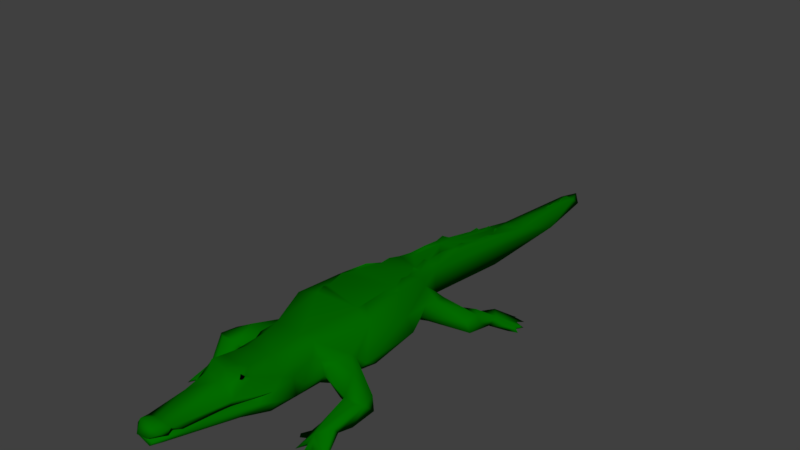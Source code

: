 # Source: enemy_jacare.blend  (saved by Blender 2.79.0; exported with 4.5.12 LTS)
import bpy
from mathutils import Matrix  # noqa: F401  (used for matrix-valued properties, if any)

bpy.ops.wm.read_factory_settings(use_empty=True)
scene = bpy.context.scene
scene.name = 'Scene'

# ---- collections
col_collection_1 = bpy.data.collections.new('Collection 1'); scene.collection.children.link(col_collection_1)

# ---- materials (node trees are filled in below, after node groups)
mat_fur = bpy.data.materials.new('fur')
mat_fur.alpha_threshold = 0.0
mat_fur.use_transparent_shadow = False
mat_fur.diffuse_color = (0.001038, 0.1523, 0.0, 1.0)
mat_fur.roughness = 0.5
mat_fur.specular_intensity = 0.0
mat_fur.line_color = (0.0, 0.0, 0.0, 1.0)

# ---- material node trees

# ---- world
world_world = bpy.data.worlds.new('World'); scene.world = world_world
world_world.color = (0.05088, 0.05088, 0.05088)
world_world.use_sun_shadow = False
world_world.sun_shadow_jitter_overblur = 0.0
world_world.cycles.sampling_method = 'MANUAL'

# ---- meshes
me_croc_body = bpy.data.meshes.new('croc_body')
me_croc_body.from_pydata([(0.6318, 0.0107, 1.116), (0.5721, 0.051, 1.091), (0.6074, 0.04505, 1.1), (0.5827, 0.01058, 1.014), (0.5174, 0.02576, 1.112), (0.4148, 0.03502, 1.058), (0.4832, 0.03155, 1.15), (0.4693, 0.08854, 1.043), (0.4959, 0.004844, 1.169), (0.4645, 0.01396, 1.058), (0.4121, 0.01148, 1.156), (0.3544, 0.01071, 1.057), (0.4161, 0.01231, 1.008), (0.4045, 0.05444, 0.9968), (0.3532, 0.03417, 1.045), (0.4665, 0.04341, 1.094), (0.3311, 0.3528, 0.5393), (0.3396, 0.3079, 0.5005), (0.4562, 0.3279, 0.6616), (0.6204, 0.2355, 0.6671), (0.3163, 0.3528, 0.6461), (0.6303, 0.1193, 0.6677), (0.3442, 0.2118, 0.5078), (0.2374, 0.3574, 0.7247), (0.2783, 0.3132, 0.7123), (0.3818, 0.2602, 0.4524), (0.2791, 0.1739, 0.6685), (0.3822, 0.1351, 0.7105), (0.488, 0.1197, 0.7395), (0.4697, 0.07329, 0.9159), (0.1998, 0.1617, 0.7021), (1.259e-09, 0.08429, -0.02841), (0.2259, 0.1004, 0.1599), (-0.085, 0.1205, 0.6241), (0.335, 0.1624, 0.3085), (0.1132, 0.1264, 0.5996), (0.1801, 0.1539, 0.8967), (0.221, 0.249, 0.864), (0.08598, 0.5035, 0.7447), (0.3223, 0.4821, 0.3492), (0.3515, 0.3852, 0.004574), (0.1728, 0.4707, 0.7166), (0.3735, 0.2518, -0.0376), (0.257, 0.2512, 0.7167), (0.4936, 0.2314, 0.788), (0.5983, 0.07468, 0.8348), (0.5649, 0.07277, 0.9292), (0.5586, 0.008922, 1.161), (0.5925, 0.2403, 0.8168), (0.4591, 0.1233, 0.9703), (0.5602, 0.1219, 0.9614), (0.6522, 0.2306, 0.7782), (0.09868, 0.5126, 1.21), (0.09705, 0.4742, 1.371), (0.1355, 0.4873, 1.317), (0.1509, 0.4639, 1.234), (0.2151, 0.3318, 1.132), (0.2171, 0.4029, 1.05), (0.2411, 0.2636, 1.12), (0.1282, 0.5152, 1.3), (-0.006181, 0.5068, 1.135), (0.01689, 0.4984, 1.225), (1.287e-10, 0.5033, 1.313), (0.1417, 0.4946, 1.278), (0.1436, 0.4738, 1.296), (-0.05291, 0.3515, 1.922), (0.07826, 0.3421, 1.448), (0.1336, 0.3486, 1.481), (0.04183, 0.3364, 1.651), (0.1446, 0.3561, 1.1), (0.1015, 0.4113, 1.821), (0.02281, 0.4701, 1.392), (-1.5e-09, 0.4488, 1.838), (0.1137, 0.3749, 1.762), (0.06472, 0.3787, 1.828), (0.09507, 0.3705, 1.851), (0.05837, 0.4558, 1.913), (0.1651, 0.3968, 1.408), (0.1561, 0.3658, 1.429), (0.04501, 0.3823, 1.954), (-0.03165, 0.386, 1.966), (-0.05272, 0.4592, 1.913), (0.09332, 0.4052, 1.906), (0.09199, 0.4877, 1.02), (0.19, 0.1769, 1.133), (0.1259, 0.1262, 0.9676), (0.02587, 0.3066, 1.93), (0.2041, 0.2884, 1.224), (0.1524, 0.3302, 1.284), (0.03706, 0.104, 0.9505), (-0.1427, 0.2095, 1.301), (0.08333, 0.3605, 1.761), (0.1122, 0.3223, 1.697), (0.06074, 0.3504, 1.927), (0.05747, 0.3066, 1.857), (-0.01866, 0.3782, 1.431), (-1.138e-09, 0.3521, 1.212), (-0.1444, 0.3547, 1.107), (0.1605, 0.2427, 1.356), (0.2655, 0.2989, -0.307), (0.2549, 0.2156, -0.2727), (0.1975, 0.3937, -0.3901), (0.1319, 0.1432, -0.2982), (0.1348, 0.5009, -0.2755), (0.07743, 0.4826, -0.4193), (0.2318, 0.5044, -0.05901), (0.1556, 0.4263, -0.5509), (0.1698, 0.2725, -0.537), (0.08442, 0.4855, -0.5656), (0.1037, 0.4389, -0.892), (0.06109, 0.1665, -0.5234), (2.771e-09, 0.1388, -0.4483), (0.1819, 0.4557, -0.3712), (0.1235, 0.4766, -0.4202), (0.1176, 0.5322, -0.351), (0.07713, 0.08364, -1.417), (-0.05885, 0.4408, -0.8838), (0.09089, 0.1054, -2.198), (0.1689, 0.5203, 0.2956), (0.07735, 0.4295, -1.022), (0.05519, 0.3446, -1.402), (0.08916, 0.2573, -1.788), (-0.01744, 0.3218, -1.52), (0.00729, 0.04381, -2.206), (-7.841e-12, 0.2007, -2.724), (0.05185, 0.2061, -2.59), (0.03253, 0.1186, -2.714), (0.05959, 0.4646, -0.717), (0.07662, 0.4608, -0.8699), (0.09159, 0.5228, -0.4981), (0.07777, 0.485, -0.7192), (0.03131, 0.3672, -1.466), (0.02045, 0.3009, -1.649), (0.08848, 0.4719, -0.9452), (0.06693, 0.3882, -1.309), (0.01555, 0.3313, -1.528), (0.1745, 0.5154, -0.08773), (0.07265, 0.4052, -1.132), (0.07703, 0.3771, -1.276), (0.1616, 0.542, -0.1651), (-0.01162, 0.2326, -2.248), (0.01025, 0.2238, -2.409), (0.004957, 0.239, -2.247), (3.282e-10, 0.2517, -2.082), (-7.989e-11, 0.2638, -1.904), (-1.002e-10, 0.2839, -1.775), (2.996e-12, 0.3146, -1.715), (0.3041, 0.3089, -0.389), (0.2772, 0.2834, -0.4965), (0.2567, 0.1384, -0.4666), (0.1242, 0.1208, -0.4647), (0.2787, 0.1693, -0.3185), (0.1906, 0.5474, 0.05663), (0.1818, 0.5342, 0.234), (0.2473, 0.2219, -0.5142), (0.5307, 0.09334, -0.4759), (0.5082, 0.1853, -0.4546), (0.545, 0.1447, -0.568), (0.5298, 0.04353, -0.7057), (0.5195, 0.1977, -0.5687), (0.4168, 0.06869, -0.6751), (0.4037, 0.09113, -0.5537), (0.3837, 0.1971, -0.5871), (0.4752, 0.2046, -0.6188), (0.5526, 0.1006, -0.7675), (0.4344, 0.1196, -0.7296), (0.718, 0.01003, -0.8052), (0.6683, 0.02831, -0.8393), (0.6823, 0.03984, -0.8179), (0.6692, 0.01024, -0.9575), (0.7051, 0.006698, -0.8937), (0.6987, 0.02238, -0.8722), (0.4886, 0.03963, -0.9092), (0.5062, 0.001423, -0.9043), (0.4805, 0.1005, -0.8458), (0.5324, 0.01344, -0.8844), (0.5703, 0.03844, -0.9354), (0.6297, -0.002852, -0.7954), (0.6419, 0.02565, -0.9001), (0.2325, 0.4216, 0.7958), (0.1489, 0.4708, 0.8637), (0.2222, 0.3397, 0.956), (0.5751, -0.0004392, -0.9919), (5.064e-12, 0.2321, -2.565), (-0.01305, 0.3058, -1.649), (0.003116, 0.2347, -2.468), (-0.000407, 0.233, -2.467), (0.00245, 0.2444, -2.295), (0.0, 0.2426, -2.36), (-0.6419, 0.02565, -0.9001), (-0.6692, 0.01024, -0.9575), (-0.5751, -0.0004392, -0.9919), (-0.718, 0.01003, -0.8052), (-0.6683, 0.02831, -0.8393), (-0.6823, 0.03984, -0.8179), (-0.7051, 0.006698, -0.8937), (-0.5703, 0.03844, -0.9354), (-0.6297, -0.002852, -0.7954), (-0.5324, 0.01344, -0.8844), (-0.5526, 0.1006, -0.7675), (-0.5062, 0.001423, -0.9043), (-0.4886, 0.03963, -0.9092), (-0.6987, 0.02238, -0.8722), (-0.4752, 0.2046, -0.6188), (-0.4344, 0.1196, -0.7296), (-0.5195, 0.1977, -0.5687), (-0.3837, 0.1971, -0.5871), (-0.545, 0.1447, -0.568), (-0.4037, 0.09113, -0.5537), (-0.2787, 0.1693, -0.3185), (-0.2567, 0.1384, -0.4666), (-0.2549, 0.2156, -0.2727), (-0.5307, 0.09334, -0.4759), (-0.5082, 0.1853, -0.4546), (-0.2655, 0.2989, -0.307), (-0.4168, 0.06869, -0.6751), (-0.5298, 0.04353, -0.7057), (-0.1208, 0.4908, 0.8512), (-0.1568, 0.4856, 0.7164), (-0.1841, 0.512, 0.3063), (-0.3223, 0.4821, 0.3492), (-0.1803, 0.1682, 0.9368), (-0.2135, 0.1742, 0.8492), (-0.2325, 0.4216, 0.7958), (-0.2374, 0.3574, 0.7247), (-0.3311, 0.3528, 0.5393), (-0.09901, 0.4839, 1.015), (-0.2222, 0.3397, 0.956), (-0.2171, 0.4029, 1.05), (-0.3822, 0.1351, 0.7105), (-0.2791, 0.1739, 0.6685), (-0.257, 0.2512, 0.7167), (-0.2783, 0.3132, 0.7123), (-0.1998, 0.1617, 0.7021), (-0.335, 0.1624, 0.3085), (-0.2259, 0.1004, 0.1599), (-0.3735, 0.2518, -0.0376), (-0.3818, 0.2602, 0.4524), (-0.3619, 0.3583, -0.005264), (-0.4805, 0.1005, -0.8458), (-0.2374, 0.2363, 1.141), (-0.1012, 0.1143, 0.9433), (-0.178, 0.5249, 0.2061), (-0.1795, 0.5399, 0.2519), (-0.1348, 0.5009, -0.2755), (-0.1144, 0.5208, -0.3603), (-0.1906, 0.5474, 0.05663), (-0.1783, 0.5158, -0.08689), (-0.08848, 0.4719, -0.9452), (-0.09296, 0.455, -0.8803), (-0.07735, 0.4295, -1.022), (-0.1235, 0.4766, -0.4202), (-0.1616, 0.542, -0.1651), (-0.05959, 0.4646, -0.717), (-0.07306, 0.3771, -1.277), (-0.06372, 0.3401, -1.405), (-0.04581, 0.3413, -1.397), (-0.09646, 0.5011, -0.4583), (-0.08463, 0.4883, -0.5638), (-0.05671, 0.4782, -0.5607), (-0.08916, 0.2573, -1.788), (-0.2861, 0.4734, -0.04642), (-0.03131, 0.3672, -1.466), (-0.06447, 0.3861, -1.351), (-0.07777, 0.485, -0.7192), (-0.07265, 0.4052, -1.132), (-0.002935, 0.2266, -2.406), (-0.003382, 0.2449, -2.295), (-0.05346, 0.2057, -2.579), (-0.09089, 0.1054, -2.198), (-0.08734, 0.08871, -1.554), (-0.1556, 0.4263, -0.5509), (-0.09487, 0.1883, -0.5312), (-0.1698, 0.2725, -0.537), (-0.2473, 0.2219, -0.5142), (-0.2772, 0.2834, -0.4965), (-0.3041, 0.3089, -0.389), (-0.03848, 0.1274, -2.707), (-0.1319, 0.1432, -0.2982), (-0.1975, 0.3937, -0.3901), (-0.1819, 0.4557, -0.3712), (-0.1242, 0.1208, -0.4647), (-0.3163, 0.3528, 0.6461), (-0.1282, 0.5152, 1.3), (-0.1089, 0.5134, 1.218), (-0.1509, 0.4639, 1.234), (-0.1355, 0.4873, 1.317), (-0.1412, 0.4935, 1.278), (-0.1436, 0.4738, 1.296), (-0.09491, 0.4762, 1.37), (-0.2151, 0.3318, 1.132), (-0.05747, 0.3066, 1.857), (-0.05997, 0.3426, 1.933), (-0.08237, 0.3595, 1.764), (-0.1336, 0.3486, 1.481), (-0.1122, 0.3223, 1.697), (-0.1617, 0.2452, 1.358), (-0.06181, 0.3281, 1.567), (-0.1057, 0.3403, 1.368), (-0.05866, 0.3891, 1.387), (-0.1137, 0.3749, 1.762), (-0.05905, 0.3841, 1.828), (-0.1627, 0.371, 1.445), (-0.09507, 0.3705, 1.851), (0.06727, 0.3885, 1.389), (-0.09884, 0.4342, 1.543), (-0.09332, 0.4052, 1.906), (-0.1015, 0.4113, 1.821), (-0.3532, 0.03417, 1.045), (-0.3544, 0.01071, 1.057), (-0.488, 0.1197, 0.7395), (-0.5586, 0.008922, 1.161), (-0.5721, 0.051, 1.091), (-0.5983, 0.07468, 0.8348), (-0.4697, 0.07329, 0.9159), (-0.5649, 0.07277, 0.9292), (-0.6303, 0.1193, 0.6677), (-0.6522, 0.2306, 0.7782), (-0.6204, 0.2355, 0.6671), (-0.4832, 0.03155, 1.15), (-0.4959, 0.004844, 1.169), (-0.4121, 0.01148, 1.156), (-0.4665, 0.04341, 1.094), (-0.6318, 0.0107, 1.116), (-0.6074, 0.04505, 1.1), (-0.3442, 0.2118, 0.5078), (-0.3396, 0.3079, 0.5005), (-0.4562, 0.3279, 0.6616), (-0.5925, 0.2403, 0.8168), (-0.4693, 0.08854, 1.043), (-0.5602, 0.1219, 0.9614), (-0.4936, 0.2314, 0.788), (-0.4591, 0.1233, 0.9703), (-0.4645, 0.01396, 1.058), (-0.5174, 0.02576, 1.112), (-0.5827, 0.01058, 1.014), (-0.2041, 0.2884, 1.224), (-0.4161, 0.01231, 1.008), (-0.4045, 0.05444, 0.9968), (-0.4148, 0.03502, 1.058)], [], [(0, 2, 1), (0, 46, 2), (4, 3, 47), (46, 0, 3), (1, 3, 0), (47, 1, 4), (47, 3, 1), (4, 7, 6), (6, 7, 15), (8, 6, 15), (8, 15, 9), (8, 9, 4), (6, 8, 4), (11, 14, 12), (14, 13, 12), (14, 5, 13), (10, 9, 15), (10, 5, 9), (12, 5, 11), (17, 16, 19), (16, 18, 19), (17, 19, 21), (22, 17, 21), (18, 16, 20), (51, 19, 18), (18, 24, 44), (44, 51, 18), (20, 23, 24), (23, 20, 41), (22, 25, 17), (27, 21, 28), (22, 21, 27), (27, 26, 22), (32, 33, 31), (34, 25, 22), (32, 34, 35), (33, 32, 35), (36, 30, 43), (43, 23, 37), (43, 37, 36), (30, 36, 85), (26, 30, 35), (30, 85, 89), (89, 35, 30), (17, 25, 39), (39, 16, 17), (34, 42, 25), (25, 42, 40), (25, 40, 39), (35, 34, 22), (30, 26, 43), (24, 43, 44), (24, 23, 43), (24, 18, 20), (33, 35, 89), (26, 27, 43), (27, 28, 44), (43, 27, 44), (28, 45, 29), (29, 45, 46), (21, 45, 28), (11, 5, 14), (44, 49, 7), (48, 7, 50), (51, 48, 50), (48, 51, 44), (48, 44, 7), (29, 49, 44), (44, 28, 29), (21, 51, 45), (21, 19, 51), (51, 50, 46), (45, 51, 46), (59, 52, 62), (59, 62, 53), (53, 54, 59), (56, 181, 57), (58, 181, 56), (60, 52, 83), (52, 61, 62), (71, 53, 62), (93, 91, 65), (68, 67, 66), (293, 65, 91), (64, 54, 63), (63, 52, 59), (55, 63, 54), (52, 63, 55), (71, 72, 70), (74, 73, 70), (72, 76, 70), (70, 75, 74), (57, 55, 77), (71, 77, 53), (71, 70, 77), (70, 73, 78), (77, 70, 78), (79, 76, 80), (81, 80, 76), (82, 75, 70), (70, 76, 82), (72, 81, 76), (77, 56, 57), (77, 54, 53), (55, 83, 52), (55, 54, 77), (60, 61, 52), (56, 77, 78), (76, 79, 82), (82, 79, 75), (46, 50, 2), (58, 56, 87), (69, 88, 87), (69, 87, 56), (89, 84, 90), (85, 84, 89), (9, 12, 13), (13, 7, 49), (5, 7, 13), (29, 9, 13), (13, 49, 29), (10, 15, 7), (7, 5, 10), (9, 5, 12), (2, 50, 7), (2, 7, 1), (1, 7, 4), (29, 46, 3), (29, 3, 9), (9, 3, 4), (67, 91, 92), (68, 91, 67), (94, 93, 86), (86, 93, 292), (293, 91, 68), (68, 66, 95), (96, 66, 88), (96, 88, 69), (97, 96, 69), (66, 96, 95), (66, 67, 88), (58, 98, 84), (93, 92, 91), (87, 67, 92), (92, 98, 87), (67, 87, 88), (58, 87, 98), (98, 90, 84), (86, 296, 98), (296, 90, 98), (94, 92, 93), (86, 98, 94), (94, 98, 92), (99, 40, 42), (99, 42, 100), (40, 101, 112), (40, 99, 101), (102, 32, 31), (100, 42, 32), (32, 102, 100), (112, 105, 40), (130, 108, 106), (109, 130, 106), (105, 112, 139), (113, 112, 106), (106, 108, 113), (101, 107, 106), (106, 112, 101), (112, 103, 139), (112, 113, 103), (111, 102, 31), (119, 137, 116), (116, 128, 119), (115, 107, 110), (117, 107, 115), (136, 118, 153), (137, 119, 109), (107, 117, 106), (117, 121, 106), (137, 109, 121), (138, 137, 121), (121, 109, 106), (122, 116, 120), (116, 137, 134), (120, 138, 121), (134, 120, 116), (124, 125, 126), (116, 104, 108), (127, 128, 116), (108, 127, 116), (153, 39, 105), (39, 40, 105), (42, 34, 32), (135, 120, 121), (132, 135, 121), (152, 153, 105), (139, 136, 105), (136, 103, 104), (39, 153, 118), (153, 152, 136), (137, 138, 134), (266, 142, 141), (147, 148, 101), (147, 101, 99), (102, 150, 149), (149, 151, 102), (100, 102, 151), (111, 150, 102), (150, 111, 110), (154, 107, 148), (148, 107, 101), (149, 110, 154), (107, 154, 110), (150, 110, 149), (156, 157, 159), (156, 155, 157), (158, 155, 161), (160, 158, 161), (160, 175, 158), (162, 159, 163), (165, 163, 164), (163, 159, 164), (155, 158, 157), (164, 157, 158), (157, 164, 159), (168, 166, 167), (178, 171, 170), (141, 142, 125), (142, 121, 125), (126, 125, 117), (149, 154, 162), (161, 149, 162), (145, 132, 121), (144, 145, 121), (117, 115, 123), (143, 144, 121), (121, 142, 143), (117, 123, 126), (121, 117, 125), (165, 160, 162), (160, 161, 162), (151, 149, 155), (155, 149, 161), (163, 165, 162), (148, 147, 159), (156, 159, 147), (148, 159, 162), (154, 148, 162), (155, 100, 151), (156, 147, 99), (155, 156, 100), (99, 100, 156), (173, 182, 175), (175, 160, 172), (173, 175, 172), (172, 174, 176), (175, 182, 176), (167, 164, 168), (177, 175, 178), (177, 158, 175), (164, 174, 165), (172, 160, 174), (165, 174, 160), (177, 166, 168), (167, 166, 177), (177, 171, 167), (167, 171, 164), (177, 178, 170), (170, 171, 177), (169, 176, 174), (174, 164, 169), (178, 169, 164), (176, 169, 175), (175, 169, 178), (179, 41, 180), (181, 37, 179), (181, 179, 180), (38, 180, 41), (22, 26, 35), (57, 180, 83), (181, 180, 57), (83, 180, 38), (37, 181, 36), (83, 38, 217), (16, 41, 20), (16, 39, 41), (179, 23, 41), (39, 38, 41), (38, 39, 118), (164, 158, 168), (158, 177, 168), (36, 181, 58), (36, 58, 84), (85, 36, 84), (183, 141, 125), (104, 103, 114), (103, 113, 114), (114, 113, 104), (128, 130, 109), (133, 109, 119), (119, 128, 133), (133, 128, 109), (104, 113, 129), (136, 139, 103), (152, 105, 136), (104, 129, 108), (108, 129, 113), (173, 172, 182), (185, 141, 183), (185, 186, 141), (23, 179, 37), (171, 178, 164), (172, 176, 182), (135, 122, 131), (131, 122, 120), (120, 135, 131), (108, 130, 127), (128, 127, 130), (132, 145, 146), (184, 132, 146), (187, 142, 266), (188, 187, 266), (134, 138, 120), (184, 135, 132), (201, 200, 191), (196, 201, 191), (192, 194, 193), (192, 193, 197), (190, 196, 198), (190, 198, 189), (189, 202, 199), (189, 197, 195), (192, 197, 194), (202, 195, 197), (202, 193, 199), (202, 197, 193), (203, 204, 199), (205, 203, 199), (204, 203, 206), (199, 207, 205), (205, 206, 203), (210, 209, 212), (210, 212, 208), (211, 212, 209), (213, 212, 211), (211, 214, 213), (215, 204, 206), (208, 215, 206), (207, 199, 216), (202, 189, 195), (212, 213, 207), (207, 213, 205), (216, 212, 207), (216, 215, 208), (198, 215, 216), (212, 216, 208), (38, 118, 219), (218, 38, 219), (218, 217, 38), (220, 218, 219), (221, 222, 241), (224, 223, 218), (220, 225, 218), (218, 225, 282), (226, 83, 217), (217, 227, 228), (227, 222, 221), (217, 228, 226), (222, 227, 223), (223, 227, 217), (230, 325, 33), (218, 223, 217), (229, 230, 231), (310, 229, 331), (229, 231, 331), (241, 33, 89), (224, 232, 231), (231, 232, 331), (230, 233, 231), (224, 231, 222), (234, 33, 325), (236, 237, 238), (238, 237, 220), (236, 234, 237), (225, 220, 326), (237, 326, 220), (33, 241, 233), (233, 230, 33), (233, 222, 231), (222, 233, 241), (234, 235, 33), (237, 234, 325), (33, 235, 31), (215, 201, 239), (239, 204, 215), (239, 199, 204), (215, 198, 201), (198, 200, 201), (199, 193, 194), (199, 239, 190), (196, 190, 239), (190, 189, 199), (191, 200, 198), (191, 198, 196), (239, 201, 196), (216, 197, 198), (240, 221, 241), (227, 221, 240), (198, 197, 189), (216, 199, 194), (197, 216, 194), (219, 243, 242), (116, 250, 248), (116, 248, 249), (249, 248, 250), (257, 258, 251), (252, 247, 244), (258, 257, 259), (122, 184, 260), (255, 122, 260), (247, 252, 261), (244, 247, 104), (246, 242, 136), (247, 246, 136), (242, 246, 261), (246, 247, 261), (242, 243, 118), (242, 220, 219), (219, 118, 243), (253, 258, 259), (122, 262, 256), (254, 263, 255), (255, 263, 256), (254, 256, 263), (122, 255, 262), (255, 256, 262), (122, 135, 184), (143, 142, 140), (223, 224, 222), (136, 104, 247), (266, 186, 183), (141, 186, 266), (187, 267, 140), (142, 187, 140), (140, 267, 266), (267, 188, 266), (145, 184, 146), (268, 183, 125), (251, 244, 245), (266, 183, 268), (264, 258, 253), (253, 116, 264), (249, 264, 116), (123, 115, 270), (260, 269, 271), (116, 122, 256), (249, 260, 271), (256, 254, 116), (265, 116, 254), (254, 255, 260), (249, 265, 260), (265, 254, 260), (184, 145, 260), (145, 144, 260), (270, 269, 123), (234, 236, 235), (268, 125, 124), (220, 261, 238), (265, 250, 116), (250, 265, 249), (273, 270, 272), (272, 270, 115), (118, 136, 242), (115, 110, 272), (220, 242, 261), (269, 273, 271), (273, 269, 270), (205, 275, 206), (275, 274, 206), (274, 210, 206), (210, 208, 206), (205, 213, 276), (276, 213, 214), (276, 275, 205), (126, 123, 277), (140, 260, 143), (144, 143, 260), (123, 269, 277), (269, 260, 268), (140, 266, 268), (126, 277, 124), (260, 140, 268), (268, 277, 269), (278, 211, 209), (273, 279, 271), (280, 271, 279), (209, 210, 278), (281, 278, 210), (279, 276, 214), (274, 273, 272), (272, 210, 274), (272, 281, 210), (281, 111, 278), (111, 281, 272), (273, 275, 279), (275, 276, 279), (273, 274, 275), (111, 272, 110), (261, 279, 238), (214, 238, 279), (238, 214, 236), (280, 261, 252), (279, 261, 280), (268, 124, 277), (258, 264, 271), (104, 116, 259), (253, 259, 116), (264, 249, 271), (236, 214, 211), (278, 111, 31), (104, 259, 257), (245, 104, 257), (280, 251, 271), (257, 251, 245), (258, 271, 251), (235, 278, 31), (278, 235, 211), (236, 211, 235), (244, 280, 252), (251, 280, 244), (245, 244, 104), (283, 284, 287), (287, 284, 285), (287, 285, 286), (284, 60, 226), (286, 302, 289), (286, 285, 302), (62, 61, 284), (71, 62, 289), (286, 289, 283), (227, 290, 228), (62, 283, 289), (227, 240, 290), (284, 283, 62), (93, 65, 292), (293, 294, 295), (292, 291, 86), (65, 293, 292), (295, 291, 292), (296, 291, 295), (296, 86, 291), (297, 298, 294), (297, 293, 68), (286, 288, 287), (298, 96, 97), (293, 297, 294), (297, 68, 95), (96, 298, 95), (298, 297, 95), (304, 301, 299), (299, 301, 300), (302, 290, 97), (301, 79, 80), (303, 301, 80), (300, 302, 299), (299, 302, 97), (285, 226, 228), (304, 299, 97), (69, 304, 97), (78, 73, 304), (83, 55, 57), (78, 304, 69), (74, 301, 73), (74, 79, 301), (74, 75, 79), (301, 304, 73), (56, 78, 69), (289, 305, 71), (71, 305, 72), (80, 306, 303), (290, 302, 228), (61, 60, 284), (60, 83, 226), (226, 285, 284), (80, 81, 306), (285, 228, 302), (81, 307, 306), (300, 307, 302), (302, 305, 289), (307, 305, 302), (81, 72, 307), (303, 306, 307), (300, 301, 307), (72, 305, 307), (303, 307, 301), (339, 309, 308), (313, 314, 315), (313, 316, 310), (318, 316, 317), (313, 310, 314), (320, 319, 334), (324, 323, 312), (237, 325, 326), (230, 229, 325), (316, 229, 310), (316, 325, 229), (224, 282, 232), (318, 317, 327), (317, 331, 327), (232, 327, 331), (327, 232, 282), (225, 327, 282), (225, 326, 318), (318, 326, 316), (326, 325, 316), (282, 224, 218), (327, 225, 318), (317, 328, 331), (331, 328, 329), (328, 317, 330), (329, 328, 330), (317, 316, 313), (317, 313, 315), (330, 317, 315), (332, 314, 331), (310, 331, 314), (332, 331, 329), (330, 315, 324), (335, 333, 334), (335, 314, 333), (315, 314, 335), (329, 312, 334), (329, 324, 312), (330, 324, 329), (296, 295, 336), (294, 336, 295), (336, 294, 298), (336, 240, 296), (240, 90, 296), (295, 292, 293), (90, 241, 89), (241, 90, 240), (336, 97, 290), (298, 97, 336), (290, 240, 336), (335, 311, 312), (335, 334, 311), (312, 311, 334), (335, 312, 323), (315, 323, 324), (323, 315, 335), (339, 321, 333), (339, 337, 309), (333, 321, 322), (308, 309, 337), (338, 308, 337), (339, 308, 338), (329, 339, 338), (339, 333, 337), (322, 321, 329), (339, 329, 321), (332, 338, 314), (329, 338, 332), (333, 314, 338), (337, 333, 338), (322, 320, 333), (329, 319, 322), (319, 320, 322), (333, 320, 334), (329, 334, 319)])
me_croc_body.polygons.foreach_set('use_smooth', [True] * 670)
_k = set([(185, 186), (187, 188), (187, 267), (188, 267)])
me_croc_body.attributes.new('sharp_edge', 'BOOLEAN', 'EDGE').data.foreach_set('value', [ (min(e.vertices), max(e.vertices)) in _k for e in me_croc_body.edges])
_uv = me_croc_body.uv_layers.new(name='UVMap')
_uv.uv.foreach_set('vector', [0.317, 0.8689, 0.324, 0.8116, 0.3234, 0.9205, 0.317, 0.8689, 0.3297, 0.2116, 0.324, 0.8116, 0.3237, 0.9173, 0.3171, 0.2047, 0.3164, 0.7951, 0.3297, 0.2116, 0.317, 0.8689, 0.3171, 0.2047, 0.3234, 0.9205, 0.3171, 0.2047, 0.317, 0.8689, 0.3164, 0.7951, 0.3234, 0.9205, 0.3237, 0.9173, 0.3164, 0.7951, 0.3171, 0.2047, 0.3234, 0.9205, 0.3237, 0.9173, 0.3332, 0.6723, 0.321, 0.8156, 0.321, 0.8156, 0.3332, 0.6723, 0.322, 0.9042, 0.3161, 0.7752, 0.321, 0.8156, 0.322, 0.9042, 0.3161, 0.7752, 0.322, 0.9042, 0.3184, 0.8022, 0.3161, 0.7752, 0.3184, 0.8022, 0.3237, 0.9173, 0.321, 0.8156, 0.3161, 0.7752, 0.3237, 0.9173, 0.3174, 0.9194, 0.3207, 0.7955, 0.3178, 0.1062, 0.3207, 0.7955, 0.3263, 0.07174, 0.3178, 0.1062, 0.3207, 0.7955, 0.3214, 0.9737, 0.3263, 0.07174, 0.3164, 0.8005, 0.3184, 0.8022, 0.322, 0.9042, 0.3164, 0.8005, 0.3214, 0.9737, 0.3184, 0.8022, 0.3178, 0.1062, 0.3214, 0.9737, 0.3174, 0.9194, 0.3809, 0.7822, 0.3896, 0.9105, 0.3631, 0.6712, 0.3896, 0.9105, 0.3829, 0.6997, 0.3631, 0.6712, 0.3809, 0.7822, 0.3631, 0.6712, 0.3413, 0.6626, 0.3607, 0.9526, 0.3809, 0.7822, 0.3413, 0.6626, 0.3829, 0.6997, 0.3896, 0.9105, 0.3874, 0.7197, 0.36, 0.4905, 0.3631, 0.6712, 0.3829, 0.6997, 0.3829, 0.6997, 0.3791, 0.5852, 0.3619, 0.4681, 0.3619, 0.4681, 0.36, 0.4905, 0.3829, 0.6997, 0.3874, 0.7197, 0.3875, 0.5989, 0.3791, 0.5852, 0.3875, 0.5989, 0.3874, 0.7197, 0.4104, 0.5904, 0.3607, 0.9526, 0.3708, 0.07515, 0.3809, 0.7822, 0.3469, 0.6189, 0.3413, 0.6626, 0.3396, 0.5358, 0.3607, 0.9526, 0.3413, 0.6626, 0.3469, 0.6189, 0.3469, 0.6189, 0.3532, 0.6749, 0.3607, 0.9526, 0.3377, 0.6152, 0.34, 0.7003, 0.3335, 0.7219, 0.3509, 0.3451, 0.3708, 0.07515, 0.3607, 0.9526, 0.3377, 0.6152, 0.3509, 0.3451, 0.3404, 0.8074, 0.34, 0.7003, 0.3377, 0.6152, 0.3404, 0.8074, 0.3523, 0.2788, 0.3507, 0.6317, 0.365, 0.5836, 0.365, 0.5836, 0.3875, 0.5989, 0.3666, 0.3351, 0.365, 0.5836, 0.3666, 0.3351, 0.3523, 0.2788, 0.3507, 0.6317, 0.3523, 0.2788, 0.3438, 0.3111, 0.3532, 0.6749, 0.3507, 0.6317, 0.3404, 0.8074, 0.3507, 0.6317, 0.3438, 0.3111, 0.3387, 0.3096, 0.3387, 0.3096, 0.3404, 0.8074, 0.3507, 0.6317, 0.3809, 0.7822, 0.3708, 0.07515, 0.4147, 0.2439, 0.4147, 0.2439, 0.3896, 0.9105, 0.3809, 0.7822, 0.3509, 0.3451, 0.3694, 0.4572, 0.3708, 0.07515, 0.3708, 0.07515, 0.3694, 0.4572, 0.3931, 0.3029, 0.3708, 0.07515, 0.3931, 0.3029, 0.4147, 0.2439, 0.3404, 0.8074, 0.3509, 0.3451, 0.3607, 0.9526, 0.3507, 0.6317, 0.3532, 0.6749, 0.365, 0.5836, 0.3791, 0.5852, 0.365, 0.5836, 0.3619, 0.4681, 0.3791, 0.5852, 0.3875, 0.5989, 0.365, 0.5836, 0.3791, 0.5852, 0.3829, 0.6997, 0.3874, 0.7197, 0.34, 0.7003, 0.3404, 0.8074, 0.3387, 0.3096, 0.3532, 0.6749, 0.3469, 0.6189, 0.365, 0.5836, 0.3469, 0.6189, 0.3396, 0.5358, 0.3619, 0.4681, 0.365, 0.5836, 0.3469, 0.6189, 0.3619, 0.4681, 0.3396, 0.5358, 0.3343, 0.4041, 0.3301, 0.2114, 0.3301, 0.2114, 0.3343, 0.4041, 0.3297, 0.2116, 0.3413, 0.6626, 0.3343, 0.4041, 0.3396, 0.5358, 0.3174, 0.9194, 0.3214, 0.9737, 0.3207, 0.7955, 0.3619, 0.4681, 0.3395, 0.136, 0.3332, 0.6723, 0.3641, 0.4226, 0.3332, 0.6723, 0.3399, 0.1421, 0.36, 0.4905, 0.3641, 0.4226, 0.3399, 0.1421, 0.3641, 0.4226, 0.36, 0.4905, 0.3619, 0.4681, 0.3641, 0.4226, 0.3619, 0.4681, 0.3332, 0.6723, 0.3301, 0.2114, 0.3395, 0.136, 0.3619, 0.4681, 0.3619, 0.4681, 0.3396, 0.5358, 0.3301, 0.2114, 0.3413, 0.6626, 0.36, 0.4905, 0.3343, 0.4041, 0.3413, 0.6626, 0.3631, 0.6712, 0.36, 0.4905, 0.36, 0.4905, 0.3399, 0.1421, 0.3297, 0.2116, 0.3343, 0.4041, 0.36, 0.4905, 0.3297, 0.2116, 0.4232, 0.524, 0.4233, 0.6882, 0.4231, 0.5091, 0.4232, 0.524, 0.4231, 0.5091, 0.4155, 0.4006, 0.4155, 0.4006, 0.4176, 0.4955, 0.4232, 0.524, 0.3864, 0.8313, 0.387, 0.1468, 0.4004, 0.5602, 0.3691, 0.8547, 0.387, 0.1468, 0.3864, 0.8313, 0.4219, 0.8288, 0.4233, 0.6882, 0.4178, 0.3417, 0.4233, 0.6882, 0.4212, 0.6651, 0.4231, 0.5091, 0.4155, 0.3794, 0.4155, 0.4006, 0.4231, 0.5091, 0.3886, 0.3957, 0.3901, 0.6978, 0.3894, 0.3881, 0.3861, 0.9188, 0.3877, 0.2664, 0.3884, 0.2702, 0.39, 0.6907, 0.3894, 0.3881, 0.3901, 0.6978, 0.4149, 0.5348, 0.4176, 0.4955, 0.4191, 0.5645, 0.4191, 0.5645, 0.4233, 0.6882, 0.4232, 0.524, 0.4132, 0.6363, 0.4191, 0.5645, 0.4176, 0.4955, 0.4233, 0.6882, 0.4191, 0.5645, 0.4132, 0.6363, 0.4155, 0.3794, 0.4083, 0.5624, 0.4014, 0.5761, 0.3947, 0.5607, 0.3947, 0.6811, 0.4014, 0.5761, 0.4083, 0.5624, 0.4092, 0.4164, 0.4014, 0.5761, 0.4014, 0.5761, 0.3954, 0.5202, 0.3947, 0.5607, 0.4004, 0.5602, 0.4132, 0.6363, 0.4004, 0.3285, 0.4155, 0.3794, 0.4004, 0.3285, 0.4155, 0.4006, 0.4155, 0.3794, 0.4014, 0.5761, 0.4004, 0.3285, 0.4014, 0.5761, 0.3947, 0.6811, 0.3923, 0.2895, 0.4004, 0.3285, 0.4014, 0.5761, 0.3923, 0.2895, 0.3959, 0.343, 0.4092, 0.4164, 0.3981, 0.3439, 0.4101, 0.4222, 0.3981, 0.3439, 0.4092, 0.4164, 0.4005, 0.4166, 0.3954, 0.5202, 0.4014, 0.5761, 0.4014, 0.5761, 0.4092, 0.4164, 0.4005, 0.4166, 0.4083, 0.5624, 0.4101, 0.4222, 0.4092, 0.4164, 0.4004, 0.3285, 0.3864, 0.8313, 0.4004, 0.5602, 0.4004, 0.3285, 0.4176, 0.4955, 0.4155, 0.4006, 0.4132, 0.6363, 0.4178, 0.3417, 0.4233, 0.6882, 0.4132, 0.6363, 0.4176, 0.4955, 0.4004, 0.3285, 0.4219, 0.8288, 0.4212, 0.6651, 0.4233, 0.6882, 0.3864, 0.8313, 0.4004, 0.3285, 0.3923, 0.2895, 0.4092, 0.4164, 0.3959, 0.343, 0.4005, 0.4166, 0.4005, 0.4166, 0.3959, 0.343, 0.3954, 0.5202, 0.3297, 0.2116, 0.3399, 0.1421, 0.324, 0.8116, 0.3691, 0.8547, 0.3864, 0.8313, 0.379, 0.664, 0.3901, 0.8909, 0.3841, 0.5539, 0.379, 0.664, 0.3901, 0.8909, 0.379, 0.664, 0.3864, 0.8313, 0.3387, 0.3096, 0.3553, 0.7158, 0.3569, 0.6054, 0.3438, 0.3111, 0.3553, 0.7158, 0.3387, 0.3096, 0.3184, 0.8022, 0.3178, 0.1062, 0.3263, 0.07174, 0.3263, 0.07174, 0.3332, 0.6723, 0.3395, 0.136, 0.3214, 0.9737, 0.3332, 0.6723, 0.3263, 0.07174, 0.3301, 0.2114, 0.3184, 0.8022, 0.3263, 0.07174, 0.3263, 0.07174, 0.3395, 0.136, 0.3301, 0.2114, 0.3164, 0.8005, 0.322, 0.9042, 0.3332, 0.6723, 0.3332, 0.6723, 0.3214, 0.9737, 0.3164, 0.8005, 0.3184, 0.8022, 0.3214, 0.9737, 0.3178, 0.1062, 0.324, 0.8116, 0.3399, 0.1421, 0.3332, 0.6723, 0.324, 0.8116, 0.3332, 0.6723, 0.3234, 0.9205, 0.3234, 0.9205, 0.3332, 0.6723, 0.3237, 0.9173, 0.3301, 0.2114, 0.3297, 0.2116, 0.3171, 0.2047, 0.3301, 0.2114, 0.3171, 0.2047, 0.3184, 0.8022, 0.3184, 0.8022, 0.3171, 0.2047, 0.3237, 0.9173, 0.3877, 0.2664, 0.3901, 0.6978, 0.3844, 0.6453, 0.3861, 0.9188, 0.3901, 0.6978, 0.3877, 0.2664, 0.3799, 0.513, 0.3886, 0.3957, 0.3818, 0.3872, 0.3818, 0.3872, 0.3886, 0.3957, 0.3864, 0.392, 0.39, 0.6907, 0.3901, 0.6978, 0.3861, 0.9188, 0.3861, 0.9188, 0.3884, 0.2702, 0.3931, 0.289, 0.3891, 0.6513, 0.3884, 0.2702, 0.3841, 0.5539, 0.3891, 0.6513, 0.3841, 0.5539, 0.3901, 0.8909, 0.3901, 0.8905, 0.3891, 0.6513, 0.3901, 0.8909, 0.3884, 0.2702, 0.3891, 0.6513, 0.3931, 0.289, 0.3884, 0.2702, 0.3877, 0.2664, 0.3841, 0.5539, 0.3691, 0.8547, 0.3661, 0.491, 0.3553, 0.7158, 0.3886, 0.3957, 0.3844, 0.6453, 0.3901, 0.6978, 0.379, 0.664, 0.3877, 0.2664, 0.3844, 0.6453, 0.3844, 0.6453, 0.3661, 0.491, 0.379, 0.664, 0.3877, 0.2664, 0.379, 0.664, 0.3841, 0.5539, 0.3691, 0.8547, 0.379, 0.664, 0.3661, 0.491, 0.3661, 0.491, 0.3569, 0.6054, 0.3553, 0.7158, 0.3818, 0.3872, 0.3684, 0.5352, 0.3661, 0.491, 0.3684, 0.5352, 0.3569, 0.6054, 0.3661, 0.491, 0.3799, 0.513, 0.3844, 0.6453, 0.3886, 0.3957, 0.3818, 0.3872, 0.3661, 0.491, 0.3799, 0.513, 0.3799, 0.513, 0.3661, 0.491, 0.3844, 0.6453, 0.3757, 0.4442, 0.3931, 0.3029, 0.3694, 0.4572, 0.3757, 0.4442, 0.3694, 0.4572, 0.36, 0.3883, 0.3931, 0.3029, 0.3963, 0.6132, 0.4109, 0.5717, 0.3931, 0.3029, 0.3757, 0.4442, 0.3963, 0.6132, 0.3449, 0.4487, 0.3377, 0.6152, 0.3335, 0.7219, 0.36, 0.3883, 0.3694, 0.4572, 0.3377, 0.6152, 0.3377, 0.6152, 0.3449, 0.4487, 0.36, 0.3883, 0.4109, 0.5717, 0.4215, 0.9527, 0.3931, 0.3029, 0.4161, 0.2217, 0.4164, 0.9316, 0.4063, 0.9368, 0.4072, 0.5271, 0.4161, 0.2217, 0.4063, 0.9368, 0.4215, 0.9527, 0.4109, 0.5717, 0.4277, 0.2028, 0.4173, 0.6656, 0.4109, 0.5717, 0.4063, 0.9368, 0.4063, 0.9368, 0.4164, 0.9316, 0.4173, 0.6656, 0.3963, 0.6132, 0.3706, 0.8727, 0.4063, 0.9368, 0.4063, 0.9368, 0.4109, 0.5717, 0.3963, 0.6132, 0.4109, 0.5717, 0.4208, 0.4005, 0.4277, 0.2028, 0.4109, 0.5717, 0.4173, 0.6656, 0.4208, 0.4005, 0.3447, 0.7325, 0.3449, 0.4487, 0.3335, 0.7219, 0.4049, 0.7695, 0.399, 0.8935, 0.4087, 0.5079, 0.4087, 0.5079, 0.4121, 0.48, 0.4049, 0.7695, 0.3358, 0.4111, 0.3706, 0.8727, 0.3535, 0.8522, 0.3378, 0.89, 0.3706, 0.8727, 0.3358, 0.4111, 0.4245, 0.2027, 0.4241, 0.345, 0.4276, 0.4788, 0.399, 0.8935, 0.4049, 0.7695, 0.4072, 0.5271, 0.3706, 0.8727, 0.3378, 0.89, 0.4063, 0.9368, 0.3378, 0.89, 0.3689, 0.4154, 0.4063, 0.9368, 0.399, 0.8935, 0.4072, 0.5271, 0.3689, 0.4154, 0.3938, 0.2183, 0.399, 0.8935, 0.3689, 0.4154, 0.3689, 0.4154, 0.4072, 0.5271, 0.4063, 0.9368, 0.3823, 0.6788, 0.4087, 0.5079, 0.3865, 0.4553, 0.4087, 0.5079, 0.399, 0.8935, 0.3936, 0.2973, 0.3865, 0.4553, 0.3938, 0.2183, 0.3689, 0.4154, 0.3936, 0.2973, 0.3865, 0.4553, 0.4087, 0.5079, 0.3542, 0.8635, 0.3582, 0.6039, 0.3392, 0.8435, 0.4087, 0.5079, 0.4184, 0.6687, 0.4164, 0.9316, 0.4136, 0.2063, 0.4121, 0.48, 0.4087, 0.5079, 0.4164, 0.9316, 0.4136, 0.2063, 0.4087, 0.5079, 0.4276, 0.4788, 0.4147, 0.2439, 0.4215, 0.9527, 0.4147, 0.2439, 0.3931, 0.3029, 0.4215, 0.9527, 0.3694, 0.4572, 0.3509, 0.3451, 0.3377, 0.6152, 0.3834, 0.7031, 0.3865, 0.4553, 0.3689, 0.4154, 0.3783, 0.9062, 0.3834, 0.7031, 0.3689, 0.4154, 0.4295, 0.7981, 0.4276, 0.4788, 0.4215, 0.9527, 0.4277, 0.2028, 0.4245, 0.2027, 0.4215, 0.9527, 0.4245, 0.2027, 0.4208, 0.4005, 0.4184, 0.6687, 0.4147, 0.2439, 0.4276, 0.4788, 0.4241, 0.345, 0.4276, 0.4788, 0.4295, 0.7981, 0.4245, 0.2027, 0.399, 0.8935, 0.3938, 0.2183, 0.3936, 0.2973, 0.3624, 0.2947, 0.3648, 0.4577, 0.3617, 0.302, 0.379, 0.6064, 0.3739, 0.8029, 0.3963, 0.6132, 0.379, 0.6064, 0.3963, 0.6132, 0.3757, 0.4442, 0.3449, 0.4487, 0.3406, 0.7476, 0.3468, 0.7537, 0.3468, 0.7537, 0.3511, 0.4747, 0.3449, 0.4487, 0.36, 0.3883, 0.3449, 0.4487, 0.3511, 0.4747, 0.3447, 0.7325, 0.3406, 0.7476, 0.3449, 0.4487, 0.3406, 0.7476, 0.3447, 0.7325, 0.3535, 0.8522, 0.3616, 0.8419, 0.3706, 0.8727, 0.3739, 0.8029, 0.3739, 0.8029, 0.3706, 0.8727, 0.3963, 0.6132, 0.3468, 0.7537, 0.3535, 0.8522, 0.3616, 0.8419, 0.3706, 0.8727, 0.3616, 0.8419, 0.3535, 0.8522, 0.3406, 0.7476, 0.3535, 0.8522, 0.3468, 0.7537, 0.3537, 0.7567, 0.3453, 0.9001, 0.3553, 0.9302, 0.3537, 0.7567, 0.335, 0.801, 0.3453, 0.9001, 0.3259, 0.1853, 0.335, 0.801, 0.3345, 0.9126, 0.3306, 0.1213, 0.3259, 0.1853, 0.3345, 0.9126, 0.3306, 0.1213, 0.3167, 0.5131, 0.3259, 0.1853, 0.3551, 0.8747, 0.3553, 0.9302, 0.357, 0.01889, 0.3403, 0.234, 0.357, 0.01889, 0.3339, 0.2998, 0.357, 0.01889, 0.3553, 0.9302, 0.3339, 0.2998, 0.335, 0.801, 0.3259, 0.1853, 0.3453, 0.9001, 0.3339, 0.2998, 0.3453, 0.9001, 0.3259, 0.1853, 0.3453, 0.9001, 0.3339, 0.2998, 0.3553, 0.9302, 0.3226, 0.386, 0.3162, 0.3729, 0.3197, 0.4271, 0.3203, 0.554, 0.3177, 0.4854, 0.3156, 0.5253, 0.3617, 0.302, 0.3648, 0.4577, 0.3582, 0.6039, 0.3648, 0.4577, 0.3689, 0.4154, 0.3582, 0.6039, 0.3392, 0.8435, 0.3582, 0.6039, 0.3378, 0.89, 0.3468, 0.7537, 0.3616, 0.8419, 0.3551, 0.8747, 0.3345, 0.9126, 0.3468, 0.7537, 0.3551, 0.8747, 0.3737, 0.1374, 0.3783, 0.9062, 0.3689, 0.4154, 0.3697, 0.3721, 0.3737, 0.1374, 0.3689, 0.4154, 0.3378, 0.89, 0.3358, 0.4111, 0.3277, 0.9073, 0.3671, 0.702, 0.3697, 0.3721, 0.3689, 0.4154, 0.3689, 0.4154, 0.3648, 0.4577, 0.3671, 0.702, 0.3378, 0.89, 0.3277, 0.9073, 0.3392, 0.8435, 0.3689, 0.4154, 0.3378, 0.89, 0.3582, 0.6039, 0.3403, 0.234, 0.3306, 0.1213, 0.3551, 0.8747, 0.3306, 0.1213, 0.3345, 0.9126, 0.3551, 0.8747, 0.3511, 0.4747, 0.3468, 0.7537, 0.335, 0.801, 0.335, 0.801, 0.3468, 0.7537, 0.3345, 0.9126, 0.357, 0.01889, 0.3403, 0.234, 0.3551, 0.8747, 0.3739, 0.8029, 0.379, 0.6064, 0.3553, 0.9302, 0.3537, 0.7567, 0.3553, 0.9302, 0.379, 0.6064, 0.3739, 0.8029, 0.3553, 0.9302, 0.3551, 0.8747, 0.3616, 0.8419, 0.3739, 0.8029, 0.3551, 0.8747, 0.335, 0.801, 0.36, 0.3883, 0.3511, 0.4747, 0.3537, 0.7567, 0.379, 0.6064, 0.3757, 0.4442, 0.335, 0.801, 0.3537, 0.7567, 0.36, 0.3883, 0.3757, 0.4442, 0.36, 0.3883, 0.3537, 0.7567, 0.315, 0.5516, 0.3157, 0.7033, 0.3167, 0.5131, 0.3167, 0.5131, 0.3306, 0.1213, 0.3227, 0.5506, 0.315, 0.5516, 0.3167, 0.5131, 0.3227, 0.5506, 0.3227, 0.5506, 0.3338, 0.4443, 0.3214, 0.6237, 0.3167, 0.5131, 0.3157, 0.7033, 0.3214, 0.6237, 0.3197, 0.4271, 0.3339, 0.2998, 0.3226, 0.386, 0.3157, 0.3528, 0.3167, 0.5131, 0.3203, 0.554, 0.3157, 0.3528, 0.3259, 0.1853, 0.3167, 0.5131, 0.3339, 0.2998, 0.3338, 0.4443, 0.3403, 0.234, 0.3227, 0.5506, 0.3306, 0.1213, 0.3338, 0.4443, 0.3403, 0.234, 0.3338, 0.4443, 0.3306, 0.1213, 0.3157, 0.3528, 0.3162, 0.3729, 0.3226, 0.386, 0.3197, 0.4271, 0.3162, 0.3729, 0.3157, 0.3528, 0.3157, 0.3528, 0.3177, 0.4854, 0.3197, 0.4271, 0.3197, 0.4271, 0.3177, 0.4854, 0.3339, 0.2998, 0.3157, 0.3528, 0.3203, 0.554, 0.3156, 0.5253, 0.3156, 0.5253, 0.3177, 0.4854, 0.3157, 0.3528, 0.316, 0.6351, 0.3214, 0.6237, 0.3338, 0.4443, 0.3338, 0.4443, 0.3339, 0.2998, 0.316, 0.6351, 0.3203, 0.554, 0.316, 0.6351, 0.3339, 0.2998, 0.3214, 0.6237, 0.316, 0.6351, 0.3167, 0.5131, 0.3167, 0.5131, 0.316, 0.6351, 0.3203, 0.554, 0.4024, 0.4458, 0.4104, 0.5904, 0.413, 0.3239, 0.387, 0.1468, 0.3666, 0.3351, 0.4024, 0.4458, 0.387, 0.1468, 0.4024, 0.4458, 0.413, 0.3239, 0.4204, 0.5478, 0.413, 0.3239, 0.4104, 0.5904, 0.3607, 0.9526, 0.3532, 0.6749, 0.3404, 0.8074, 0.4004, 0.5602, 0.413, 0.3239, 0.4178, 0.3417, 0.387, 0.1468, 0.413, 0.3239, 0.4004, 0.5602, 0.4178, 0.3417, 0.413, 0.3239, 0.4204, 0.5478, 0.3666, 0.3351, 0.387, 0.1468, 0.3523, 0.2788, 0.4178, 0.3417, 0.4204, 0.5478, 0.4153, 0.3653, 0.3896, 0.9105, 0.4104, 0.5904, 0.3874, 0.7197, 0.3896, 0.9105, 0.4147, 0.2439, 0.4104, 0.5904, 0.4024, 0.4458, 0.3875, 0.5989, 0.4104, 0.5904, 0.4147, 0.2439, 0.4204, 0.5478, 0.4104, 0.5904, 0.4204, 0.5478, 0.4147, 0.2439, 0.4241, 0.345, 0.3339, 0.2998, 0.3259, 0.1853, 0.3226, 0.386, 0.3259, 0.1853, 0.3157, 0.3528, 0.3226, 0.386, 0.3523, 0.2788, 0.387, 0.1468, 0.3691, 0.8547, 0.3523, 0.2788, 0.3691, 0.8547, 0.3553, 0.7158, 0.3438, 0.3111, 0.3523, 0.2788, 0.3553, 0.7158, 0.362, 0.5849, 0.3617, 0.302, 0.3582, 0.6039, 0.4184, 0.6687, 0.4208, 0.4005, 0.4259, 0.5391, 0.4208, 0.4005, 0.4173, 0.6656, 0.4259, 0.5391, 0.4259, 0.5391, 0.4173, 0.6656, 0.4184, 0.6687, 0.4121, 0.48, 0.4161, 0.2217, 0.4072, 0.5271, 0.4125, 0.6203, 0.4072, 0.5271, 0.4049, 0.7695, 0.4049, 0.7695, 0.4121, 0.48, 0.4125, 0.6203, 0.4125, 0.6203, 0.4121, 0.48, 0.4072, 0.5271, 0.4184, 0.6687, 0.4173, 0.6656, 0.4222, 0.8054, 0.4245, 0.2027, 0.4277, 0.2028, 0.4208, 0.4005, 0.4295, 0.7981, 0.4215, 0.9527, 0.4245, 0.2027, 0.4184, 0.6687, 0.4222, 0.8054, 0.4164, 0.9316, 0.4164, 0.9316, 0.4222, 0.8054, 0.4173, 0.6656, 0.315, 0.5516, 0.3227, 0.5506, 0.3157, 0.7033, 0.3641, 0.4057, 0.3617, 0.302, 0.362, 0.5849, 0.3641, 0.4057, 0.3642, 0.4038, 0.3617, 0.302, 0.3875, 0.5989, 0.4024, 0.4458, 0.3666, 0.3351, 0.3177, 0.4854, 0.3203, 0.554, 0.3339, 0.2998, 0.3227, 0.5506, 0.3214, 0.6237, 0.3157, 0.7033, 0.3834, 0.7031, 0.3823, 0.6788, 0.3901, 0.5753, 0.3901, 0.5753, 0.3823, 0.6788, 0.3865, 0.4553, 0.3865, 0.4553, 0.3834, 0.7031, 0.3901, 0.5753, 0.4164, 0.9316, 0.4161, 0.2217, 0.4136, 0.2063, 0.4121, 0.48, 0.4136, 0.2063, 0.4161, 0.2217, 0.3783, 0.9062, 0.3737, 0.1374, 0.3798, 0.6295, 0.3792, 0.904, 0.3783, 0.9062, 0.3798, 0.6295, 0.3663, 0.08971, 0.3648, 0.4577, 0.3624, 0.2947, 0.3658, 0.2095, 0.3663, 0.08971, 0.3624, 0.2947, 0.3936, 0.2973, 0.3938, 0.2183, 0.3865, 0.4553, 0.3792, 0.904, 0.3834, 0.7031, 0.3783, 0.9062, 0.3227, 0.5506, 0.315, 0.5516, 0.3157, 0.7033, 0.3214, 0.6237, 0.3227, 0.5506, 0.3157, 0.7033, 0.3162, 0.3729, 0.3226, 0.386, 0.3197, 0.4271, 0.3162, 0.3729, 0.3197, 0.4271, 0.3157, 0.3528, 0.316, 0.6351, 0.3214, 0.6237, 0.3167, 0.5131, 0.316, 0.6351, 0.3167, 0.5131, 0.3203, 0.554, 0.3203, 0.554, 0.3177, 0.4854, 0.3339, 0.2998, 0.3203, 0.554, 0.3157, 0.3528, 0.3156, 0.5253, 0.3162, 0.3729, 0.3157, 0.3528, 0.3226, 0.386, 0.3177, 0.4854, 0.3156, 0.5253, 0.3157, 0.3528, 0.3177, 0.4854, 0.3197, 0.4271, 0.3339, 0.2998, 0.3177, 0.4854, 0.3157, 0.3528, 0.3197, 0.4271, 0.357, 0.01889, 0.3403, 0.234, 0.3339, 0.2998, 0.3553, 0.9302, 0.357, 0.01889, 0.3339, 0.2998, 0.3403, 0.234, 0.357, 0.01889, 0.3551, 0.8747, 0.3339, 0.2998, 0.3453, 0.9001, 0.3553, 0.9302, 0.3553, 0.9302, 0.3551, 0.8747, 0.357, 0.01889, 0.3468, 0.7537, 0.3511, 0.4747, 0.335, 0.801, 0.3468, 0.7537, 0.335, 0.801, 0.3345, 0.9126, 0.36, 0.3883, 0.335, 0.801, 0.3511, 0.4747, 0.3537, 0.7567, 0.335, 0.801, 0.36, 0.3883, 0.36, 0.3883, 0.3757, 0.4442, 0.3537, 0.7567, 0.3306, 0.1213, 0.3403, 0.234, 0.3551, 0.8747, 0.3345, 0.9126, 0.3306, 0.1213, 0.3551, 0.8747, 0.3453, 0.9001, 0.3339, 0.2998, 0.3259, 0.1853, 0.3177, 0.4854, 0.3203, 0.554, 0.3156, 0.5253, 0.335, 0.801, 0.3537, 0.7567, 0.3453, 0.9001, 0.3453, 0.9001, 0.3537, 0.7567, 0.3553, 0.9302, 0.3259, 0.1853, 0.335, 0.801, 0.3453, 0.9001, 0.3259, 0.1853, 0.3306, 0.1213, 0.3345, 0.9126, 0.3167, 0.5131, 0.3306, 0.1213, 0.3259, 0.1853, 0.335, 0.801, 0.3259, 0.1853, 0.3345, 0.9126, 0.4204, 0.5478, 0.4241, 0.345, 0.424, 0.3424, 0.4118, 0.6142, 0.4204, 0.5478, 0.424, 0.3424, 0.4118, 0.6142, 0.4153, 0.3653, 0.4204, 0.5478, 0.4147, 0.2439, 0.4118, 0.6142, 0.424, 0.3424, 0.3518, 0.1844, 0.3527, 0.3756, 0.34, 0.2702, 0.3875, 0.5989, 0.4024, 0.4458, 0.4118, 0.6142, 0.4147, 0.2439, 0.3896, 0.9105, 0.4118, 0.6142, 0.4118, 0.6142, 0.3896, 0.9105, 0.3874, 0.7197, 0.4166, 0.2465, 0.4178, 0.3417, 0.4153, 0.3653, 0.4153, 0.3653, 0.387, 0.1468, 0.4004, 0.5602, 0.387, 0.1468, 0.3527, 0.3756, 0.3518, 0.1844, 0.4153, 0.3653, 0.4004, 0.5602, 0.4166, 0.2465, 0.3527, 0.3756, 0.387, 0.1468, 0.4024, 0.4458, 0.4024, 0.4458, 0.387, 0.1468, 0.4153, 0.3653, 0.3532, 0.6749, 0.3607, 0.9526, 0.34, 0.7003, 0.4118, 0.6142, 0.4024, 0.4458, 0.4153, 0.3653, 0.3469, 0.6189, 0.3532, 0.6749, 0.365, 0.5836, 0.3396, 0.5358, 0.3469, 0.6189, 0.3619, 0.4681, 0.3469, 0.6189, 0.365, 0.5836, 0.3619, 0.4681, 0.34, 0.2702, 0.34, 0.7003, 0.3387, 0.3096, 0.3875, 0.5989, 0.3791, 0.5852, 0.365, 0.5836, 0.365, 0.5836, 0.3791, 0.5852, 0.3619, 0.4681, 0.3532, 0.6749, 0.3507, 0.6317, 0.365, 0.5836, 0.3875, 0.5989, 0.365, 0.5836, 0.3527, 0.3756, 0.3509, 0.3451, 0.34, 0.7003, 0.3607, 0.9526, 0.3694, 0.4572, 0.3708, 0.07515, 0.3894, 0.123, 0.3894, 0.123, 0.3708, 0.07515, 0.4147, 0.2439, 0.3694, 0.4572, 0.3509, 0.3451, 0.3708, 0.07515, 0.3896, 0.9105, 0.4147, 0.2439, 0.3809, 0.7822, 0.3708, 0.07515, 0.3809, 0.7822, 0.4147, 0.2439, 0.34, 0.7003, 0.34, 0.2702, 0.3507, 0.6317, 0.3507, 0.6317, 0.3532, 0.6749, 0.34, 0.7003, 0.3507, 0.6317, 0.3527, 0.3756, 0.365, 0.5836, 0.3527, 0.3756, 0.3507, 0.6317, 0.34, 0.2702, 0.3509, 0.3451, 0.3377, 0.6152, 0.34, 0.7003, 0.3708, 0.07515, 0.3509, 0.3451, 0.3607, 0.9526, 0.34, 0.7003, 0.3377, 0.6152, 0.3335, 0.7219, 0.3306, 0.1213, 0.3227, 0.5506, 0.3338, 0.4443, 0.3338, 0.4443, 0.3403, 0.234, 0.3306, 0.1213, 0.3338, 0.4443, 0.3339, 0.2998, 0.3403, 0.234, 0.3306, 0.1213, 0.3167, 0.5131, 0.3227, 0.5506, 0.3167, 0.5131, 0.315, 0.5516, 0.3227, 0.5506, 0.3339, 0.2998, 0.3197, 0.4271, 0.3226, 0.386, 0.3339, 0.2998, 0.3338, 0.4443, 0.316, 0.6351, 0.3214, 0.6237, 0.316, 0.6351, 0.3338, 0.4443, 0.316, 0.6351, 0.3203, 0.554, 0.3339, 0.2998, 0.3157, 0.7033, 0.315, 0.5516, 0.3167, 0.5131, 0.3157, 0.7033, 0.3167, 0.5131, 0.3214, 0.6237, 0.3338, 0.4443, 0.3227, 0.5506, 0.3214, 0.6237, 0.3259, 0.1853, 0.3157, 0.3528, 0.3167, 0.5131, 0.3642, 0.8028, 0.3518, 0.1844, 0.34, 0.2702, 0.387, 0.1468, 0.3518, 0.1844, 0.3642, 0.8028, 0.3167, 0.5131, 0.3157, 0.3528, 0.3203, 0.554, 0.3259, 0.1853, 0.3339, 0.2998, 0.3226, 0.386, 0.3157, 0.3528, 0.3259, 0.1853, 0.3226, 0.386, 0.424, 0.3424, 0.4284, 0.4474, 0.424, 0.5467, 0.4087, 0.5079, 0.4049, 0.7695, 0.4125, 0.6203, 0.4087, 0.5079, 0.4125, 0.6203, 0.4102, 0.4997, 0.4102, 0.4997, 0.4125, 0.6203, 0.4049, 0.7695, 0.421, 0.7385, 0.4191, 0.9207, 0.4173, 0.6656, 0.4277, 0.2028, 0.4245, 0.2246, 0.4208, 0.4005, 0.4191, 0.9207, 0.421, 0.7385, 0.4161, 0.9229, 0.3823, 0.6788, 0.3792, 0.904, 0.3689, 0.4154, 0.3864, 0.46, 0.3823, 0.6788, 0.3689, 0.4154, 0.4245, 0.2246, 0.4277, 0.2028, 0.4137, 0.965, 0.4208, 0.4005, 0.4245, 0.2246, 0.4184, 0.6687, 0.4299, 0.8048, 0.424, 0.5467, 0.4245, 0.2027, 0.4245, 0.2246, 0.4299, 0.8048, 0.4245, 0.2027, 0.424, 0.5467, 0.4299, 0.8048, 0.4137, 0.965, 0.4299, 0.8048, 0.4245, 0.2246, 0.4137, 0.965, 0.424, 0.5467, 0.4284, 0.4474, 0.4241, 0.345, 0.424, 0.5467, 0.4147, 0.2439, 0.424, 0.3424, 0.424, 0.3424, 0.4241, 0.345, 0.4284, 0.4474, 0.4136, 0.2063, 0.4191, 0.9207, 0.4161, 0.9229, 0.3823, 0.6788, 0.3901, 0.5753, 0.3867, 0.45, 0.3936, 0.2197, 0.3951, 0.364, 0.3864, 0.46, 0.3864, 0.46, 0.3951, 0.364, 0.3867, 0.45, 0.3936, 0.2197, 0.3867, 0.45, 0.3951, 0.364, 0.3823, 0.6788, 0.3864, 0.46, 0.3901, 0.5753, 0.3864, 0.46, 0.3867, 0.45, 0.3901, 0.5753, 0.3823, 0.6788, 0.3834, 0.7031, 0.3792, 0.904, 0.3671, 0.702, 0.3648, 0.4577, 0.3637, 0.09844, 0.4024, 0.4458, 0.3875, 0.5989, 0.3527, 0.3756, 0.4245, 0.2027, 0.4184, 0.6687, 0.4245, 0.2246, 0.3624, 0.2947, 0.3642, 0.4038, 0.362, 0.5849, 0.3617, 0.302, 0.3642, 0.4038, 0.3624, 0.2947, 0.3663, 0.08971, 0.3663, 0.08988, 0.3637, 0.09844, 0.3648, 0.4577, 0.3663, 0.08971, 0.3637, 0.09844, 0.3637, 0.09844, 0.3663, 0.08988, 0.3624, 0.2947, 0.3663, 0.08988, 0.3658, 0.2095, 0.3624, 0.2947, 0.3737, 0.1374, 0.3792, 0.904, 0.3798, 0.6295, 0.3578, 0.5963, 0.362, 0.5849, 0.3582, 0.6039, 0.4173, 0.6656, 0.4208, 0.4005, 0.4243, 0.5567, 0.3624, 0.2947, 0.362, 0.5849, 0.3578, 0.5963, 0.4161, 0.2217, 0.4191, 0.9207, 0.4136, 0.2063, 0.4136, 0.2063, 0.4087, 0.5079, 0.4161, 0.2217, 0.4102, 0.4997, 0.4161, 0.2217, 0.4087, 0.5079, 0.3277, 0.9073, 0.3358, 0.4111, 0.3328, 0.3977, 0.3689, 0.4154, 0.3378, 0.89, 0.4063, 0.9368, 0.4087, 0.5079, 0.3823, 0.6788, 0.3867, 0.45, 0.4102, 0.4997, 0.3689, 0.4154, 0.4063, 0.9368, 0.3867, 0.45, 0.3936, 0.2197, 0.4087, 0.5079, 0.3989, 0.8742, 0.4087, 0.5079, 0.3936, 0.2197, 0.3936, 0.2197, 0.3864, 0.46, 0.3689, 0.4154, 0.4102, 0.4997, 0.3989, 0.8742, 0.3689, 0.4154, 0.3989, 0.8742, 0.3936, 0.2197, 0.3689, 0.4154, 0.3792, 0.904, 0.3737, 0.1374, 0.3689, 0.4154, 0.3737, 0.1374, 0.3697, 0.3721, 0.3689, 0.4154, 0.3328, 0.3977, 0.3378, 0.89, 0.3277, 0.9073, 0.3509, 0.3451, 0.3694, 0.4572, 0.3377, 0.6152, 0.3578, 0.5963, 0.3582, 0.6039, 0.3542, 0.8635, 0.4147, 0.2439, 0.4137, 0.965, 0.3894, 0.123, 0.3989, 0.8742, 0.4049, 0.7695, 0.4087, 0.5079, 0.4049, 0.7695, 0.3989, 0.8742, 0.4102, 0.4997, 0.3706, 0.8727, 0.3328, 0.3977, 0.3535, 0.8552, 0.3535, 0.8552, 0.3328, 0.3977, 0.3358, 0.4111, 0.4241, 0.345, 0.4245, 0.2027, 0.424, 0.5467, 0.3358, 0.4111, 0.3535, 0.8522, 0.3535, 0.8552, 0.4147, 0.2439, 0.424, 0.5467, 0.4137, 0.965, 0.3378, 0.89, 0.3706, 0.8727, 0.4063, 0.9368, 0.3706, 0.8727, 0.3378, 0.89, 0.3328, 0.3977, 0.3553, 0.9302, 0.3739, 0.8029, 0.3551, 0.8747, 0.3739, 0.8029, 0.3616, 0.8419, 0.3551, 0.8747, 0.3616, 0.8419, 0.3468, 0.7537, 0.3551, 0.8747, 0.3468, 0.7537, 0.3345, 0.9126, 0.3551, 0.8747, 0.3553, 0.9302, 0.3537, 0.7567, 0.379, 0.6064, 0.379, 0.6064, 0.3537, 0.7567, 0.3757, 0.4442, 0.379, 0.6064, 0.3739, 0.8029, 0.3553, 0.9302, 0.3392, 0.8435, 0.3277, 0.9073, 0.3422, 0.8321, 0.3637, 0.09844, 0.3689, 0.4154, 0.3671, 0.702, 0.3697, 0.3721, 0.3671, 0.702, 0.3689, 0.4154, 0.3277, 0.9073, 0.3378, 0.89, 0.3422, 0.8321, 0.3378, 0.89, 0.3689, 0.4154, 0.3578, 0.5963, 0.3637, 0.09844, 0.3624, 0.2947, 0.3578, 0.5963, 0.3392, 0.8435, 0.3422, 0.8321, 0.3542, 0.8635, 0.3689, 0.4154, 0.3637, 0.09844, 0.3578, 0.5963, 0.3578, 0.5963, 0.3422, 0.8321, 0.3378, 0.89, 0.3449, 0.4487, 0.36, 0.3883, 0.3511, 0.4747, 0.3706, 0.8727, 0.3963, 0.6132, 0.4063, 0.9368, 0.4109, 0.5717, 0.4063, 0.9368, 0.3963, 0.6132, 0.3511, 0.4747, 0.3468, 0.7537, 0.3449, 0.4487, 0.3406, 0.7476, 0.3449, 0.4487, 0.3468, 0.7537, 0.3963, 0.6132, 0.379, 0.6064, 0.3757, 0.4442, 0.3616, 0.8419, 0.3706, 0.8727, 0.3535, 0.8552, 0.3535, 0.8552, 0.3468, 0.7537, 0.3616, 0.8419, 0.3535, 0.8552, 0.3406, 0.7476, 0.3468, 0.7537, 0.3406, 0.7476, 0.3447, 0.7325, 0.3449, 0.4487, 0.3447, 0.7325, 0.3406, 0.7476, 0.3535, 0.8552, 0.3706, 0.8727, 0.3739, 0.8029, 0.3963, 0.6132, 0.3739, 0.8029, 0.379, 0.6064, 0.3963, 0.6132, 0.3706, 0.8727, 0.3616, 0.8419, 0.3739, 0.8029, 0.3447, 0.7325, 0.3535, 0.8552, 0.3535, 0.8522, 0.4137, 0.965, 0.3963, 0.6132, 0.3894, 0.123, 0.3757, 0.4442, 0.3894, 0.123, 0.3963, 0.6132, 0.3894, 0.123, 0.3757, 0.4442, 0.3694, 0.4572, 0.4109, 0.5717, 0.4137, 0.965, 0.4277, 0.2028, 0.3963, 0.6132, 0.4137, 0.965, 0.4109, 0.5717, 0.3578, 0.5963, 0.3542, 0.8635, 0.3422, 0.8321, 0.4191, 0.9207, 0.4161, 0.2217, 0.4063, 0.9368, 0.4184, 0.6687, 0.4087, 0.5079, 0.4161, 0.9229, 0.4136, 0.2063, 0.4161, 0.9229, 0.4087, 0.5079, 0.4161, 0.2217, 0.4102, 0.4997, 0.4063, 0.9368, 0.3694, 0.4572, 0.3757, 0.4442, 0.36, 0.3883, 0.3449, 0.4487, 0.3447, 0.7325, 0.3335, 0.7219, 0.4184, 0.6687, 0.4161, 0.9229, 0.421, 0.7385, 0.4243, 0.5567, 0.4184, 0.6687, 0.421, 0.7385, 0.4109, 0.5717, 0.4173, 0.6656, 0.4063, 0.9368, 0.421, 0.7385, 0.4173, 0.6656, 0.4243, 0.5567, 0.4191, 0.9207, 0.4063, 0.9368, 0.4173, 0.6656, 0.3377, 0.6152, 0.3449, 0.4487, 0.3335, 0.7219, 0.3449, 0.4487, 0.3377, 0.6152, 0.36, 0.3883, 0.3694, 0.4572, 0.36, 0.3883, 0.3377, 0.6152, 0.4208, 0.4005, 0.4109, 0.5717, 0.4277, 0.2028, 0.4173, 0.6656, 0.4109, 0.5717, 0.4208, 0.4005, 0.4243, 0.5567, 0.4208, 0.4005, 0.4184, 0.6687, 0.4232, 0.524, 0.4229, 0.6722, 0.419, 0.5642, 0.419, 0.5642, 0.4229, 0.6722, 0.4132, 0.6363, 0.419, 0.5642, 0.4132, 0.6363, 0.4176, 0.4955, 0.4229, 0.6722, 0.4219, 0.8288, 0.4166, 0.2465, 0.4176, 0.4955, 0.3911, 0.2773, 0.4158, 0.4041, 0.4176, 0.4955, 0.4132, 0.6363, 0.3911, 0.2773, 0.4231, 0.5091, 0.4212, 0.6651, 0.4229, 0.6722, 0.4155, 0.3794, 0.4231, 0.5091, 0.4158, 0.4041, 0.4176, 0.4955, 0.4158, 0.4041, 0.4232, 0.524, 0.387, 0.1468, 0.3864, 0.8313, 0.4004, 0.5602, 0.4231, 0.5091, 0.4232, 0.524, 0.4158, 0.4041, 0.387, 0.1468, 0.3642, 0.8028, 0.3864, 0.8313, 0.4229, 0.6722, 0.4232, 0.524, 0.4231, 0.5091, 0.3886, 0.3957, 0.3894, 0.3881, 0.3864, 0.392, 0.39, 0.6907, 0.3877, 0.2664, 0.3844, 0.6453, 0.3864, 0.392, 0.3799, 0.513, 0.3818, 0.3872, 0.3894, 0.3881, 0.39, 0.6907, 0.3864, 0.392, 0.3844, 0.6453, 0.3799, 0.513, 0.3864, 0.392, 0.3684, 0.5352, 0.3799, 0.513, 0.3844, 0.6453, 0.3684, 0.5352, 0.3818, 0.3872, 0.3799, 0.513, 0.3853, 0.4369, 0.3866, 0.4024, 0.3877, 0.2664, 0.3853, 0.4369, 0.39, 0.6907, 0.3861, 0.9188, 0.4176, 0.4955, 0.4149, 0.5348, 0.419, 0.5642, 0.3866, 0.4024, 0.3891, 0.6513, 0.3901, 0.8905, 0.39, 0.6907, 0.3853, 0.4369, 0.3877, 0.2664, 0.3853, 0.4369, 0.3861, 0.9188, 0.3931, 0.289, 0.3891, 0.6513, 0.3866, 0.4024, 0.3931, 0.289, 0.3866, 0.4024, 0.3853, 0.4369, 0.3931, 0.289, 0.3963, 0.3841, 0.395, 0.5613, 0.3962, 0.3859, 0.3962, 0.3859, 0.395, 0.5613, 0.3947, 0.6811, 0.3911, 0.2773, 0.3864, 0.8313, 0.3901, 0.8905, 0.395, 0.5613, 0.3959, 0.343, 0.3981, 0.3439, 0.3954, 0.5202, 0.395, 0.5613, 0.3981, 0.3439, 0.3947, 0.6811, 0.3911, 0.2773, 0.3962, 0.3859, 0.3962, 0.3859, 0.3911, 0.2773, 0.3901, 0.8905, 0.4132, 0.6363, 0.4166, 0.2465, 0.4004, 0.5602, 0.3963, 0.3841, 0.3962, 0.3859, 0.3901, 0.8905, 0.3901, 0.8909, 0.3963, 0.3841, 0.3901, 0.8905, 0.3923, 0.2895, 0.3947, 0.6811, 0.3963, 0.3841, 0.4178, 0.3417, 0.4132, 0.6363, 0.4004, 0.5602, 0.3923, 0.2895, 0.3963, 0.3841, 0.3901, 0.8909, 0.3947, 0.5607, 0.395, 0.5613, 0.3947, 0.6811, 0.3947, 0.5607, 0.3959, 0.343, 0.395, 0.5613, 0.3947, 0.5607, 0.3954, 0.5202, 0.3959, 0.343, 0.395, 0.5613, 0.3963, 0.3841, 0.3947, 0.6811, 0.3864, 0.8313, 0.3923, 0.2895, 0.3901, 0.8909, 0.4158, 0.4041, 0.4052, 0.1743, 0.4155, 0.3794, 0.4155, 0.3794, 0.4052, 0.1743, 0.4083, 0.5624, 0.3981, 0.3439, 0.4005, 0.4166, 0.3954, 0.5202, 0.3864, 0.8313, 0.3911, 0.2773, 0.4004, 0.5602, 0.4212, 0.6651, 0.4219, 0.8288, 0.4229, 0.6722, 0.4219, 0.8288, 0.4178, 0.3417, 0.4166, 0.2465, 0.4166, 0.2465, 0.4132, 0.6363, 0.4229, 0.6722, 0.3981, 0.3439, 0.4101, 0.4222, 0.4005, 0.4166, 0.4132, 0.6363, 0.4004, 0.5602, 0.3911, 0.2773, 0.4101, 0.4222, 0.4014, 0.5761, 0.4005, 0.4166, 0.3947, 0.6811, 0.4014, 0.5761, 0.3911, 0.2773, 0.3911, 0.2773, 0.4052, 0.1743, 0.4158, 0.4041, 0.4014, 0.5761, 0.4052, 0.1743, 0.3911, 0.2773, 0.4101, 0.4222, 0.4083, 0.5624, 0.4014, 0.5761, 0.3954, 0.5202, 0.4005, 0.4166, 0.4014, 0.5761, 0.3947, 0.6811, 0.395, 0.5613, 0.4014, 0.5761, 0.4083, 0.5624, 0.4052, 0.1743, 0.4014, 0.5761, 0.3954, 0.5202, 0.4014, 0.5761, 0.395, 0.5613, 0.3214, 0.9737, 0.3174, 0.9194, 0.3207, 0.7955, 0.3343, 0.4041, 0.3301, 0.2114, 0.3297, 0.2116, 0.3343, 0.4041, 0.3413, 0.6626, 0.3396, 0.5358, 0.3631, 0.6712, 0.3413, 0.6626, 0.36, 0.4905, 0.3343, 0.4041, 0.3396, 0.5358, 0.3301, 0.2114, 0.3161, 0.7752, 0.321, 0.8156, 0.3237, 0.9173, 0.324, 0.8116, 0.317, 0.8689, 0.3234, 0.9205, 0.3708, 0.07515, 0.3607, 0.9526, 0.3809, 0.7822, 0.3532, 0.6749, 0.3469, 0.6189, 0.3607, 0.9526, 0.3413, 0.6626, 0.3469, 0.6189, 0.3396, 0.5358, 0.3413, 0.6626, 0.3607, 0.9526, 0.3469, 0.6189, 0.3875, 0.5989, 0.3874, 0.7197, 0.3791, 0.5852, 0.3631, 0.6712, 0.36, 0.4905, 0.3829, 0.6997, 0.36, 0.4905, 0.3619, 0.4681, 0.3829, 0.6997, 0.3791, 0.5852, 0.3829, 0.6997, 0.3619, 0.4681, 0.3829, 0.6997, 0.3791, 0.5852, 0.3874, 0.7197, 0.3896, 0.9105, 0.3829, 0.6997, 0.3874, 0.7197, 0.3896, 0.9105, 0.3809, 0.7822, 0.3631, 0.6712, 0.3631, 0.6712, 0.3809, 0.7822, 0.3413, 0.6626, 0.3809, 0.7822, 0.3607, 0.9526, 0.3413, 0.6626, 0.3874, 0.7197, 0.3875, 0.5989, 0.4118, 0.6142, 0.3829, 0.6997, 0.3896, 0.9105, 0.3631, 0.6712, 0.36, 0.4905, 0.3641, 0.4226, 0.3619, 0.4681, 0.3619, 0.4681, 0.3641, 0.4226, 0.3332, 0.6723, 0.3641, 0.4226, 0.36, 0.4905, 0.3399, 0.1421, 0.3332, 0.6723, 0.3641, 0.4226, 0.3399, 0.1421, 0.36, 0.4905, 0.3413, 0.6626, 0.3343, 0.4041, 0.36, 0.4905, 0.3343, 0.4041, 0.3297, 0.2116, 0.3399, 0.1421, 0.36, 0.4905, 0.3297, 0.2116, 0.3395, 0.136, 0.3301, 0.2114, 0.3619, 0.4681, 0.3396, 0.5358, 0.3619, 0.4681, 0.3301, 0.2114, 0.3395, 0.136, 0.3619, 0.4681, 0.3332, 0.6723, 0.3399, 0.1421, 0.3297, 0.2116, 0.324, 0.8116, 0.3171, 0.2047, 0.3184, 0.8022, 0.3237, 0.9173, 0.3171, 0.2047, 0.3301, 0.2114, 0.3184, 0.8022, 0.3297, 0.2116, 0.3301, 0.2114, 0.3171, 0.2047, 0.3332, 0.6723, 0.3234, 0.9205, 0.3237, 0.9173, 0.3332, 0.6723, 0.324, 0.8116, 0.3234, 0.9205, 0.3399, 0.1421, 0.324, 0.8116, 0.3332, 0.6723, 0.3684, 0.5352, 0.3844, 0.6453, 0.379, 0.664, 0.3877, 0.2664, 0.379, 0.664, 0.3844, 0.6453, 0.379, 0.664, 0.3877, 0.2664, 0.3866, 0.4024, 0.379, 0.664, 0.3642, 0.8028, 0.3684, 0.5352, 0.3642, 0.8028, 0.3569, 0.6054, 0.3684, 0.5352, 0.3844, 0.6453, 0.3864, 0.392, 0.39, 0.6907, 0.3569, 0.6054, 0.34, 0.2702, 0.3387, 0.3096, 0.34, 0.2702, 0.3569, 0.6054, 0.3642, 0.8028, 0.379, 0.664, 0.3901, 0.8905, 0.3864, 0.8313, 0.3866, 0.4024, 0.3901, 0.8905, 0.379, 0.664, 0.3864, 0.8313, 0.3642, 0.8028, 0.379, 0.664, 0.3171, 0.2047, 0.3164, 0.7951, 0.3234, 0.9205, 0.3171, 0.2047, 0.3237, 0.9173, 0.3164, 0.7951, 0.3234, 0.9205, 0.3164, 0.7951, 0.3237, 0.9173, 0.3171, 0.2047, 0.3234, 0.9205, 0.317, 0.8689, 0.3297, 0.2116, 0.317, 0.8689, 0.324, 0.8116, 0.317, 0.8689, 0.3297, 0.2116, 0.3171, 0.2047, 0.3214, 0.9737, 0.3164, 0.8005, 0.3184, 0.8022, 0.3214, 0.9737, 0.3178, 0.1062, 0.3174, 0.9194, 0.3184, 0.8022, 0.3164, 0.8005, 0.322, 0.9042, 0.3207, 0.7955, 0.3174, 0.9194, 0.3178, 0.1062, 0.3263, 0.07174, 0.3207, 0.7955, 0.3178, 0.1062, 0.3214, 0.9737, 0.3207, 0.7955, 0.3263, 0.07174, 0.3332, 0.6723, 0.3214, 0.9737, 0.3263, 0.07174, 0.3214, 0.9737, 0.3184, 0.8022, 0.3178, 0.1062, 0.322, 0.9042, 0.3164, 0.8005, 0.3332, 0.6723, 0.3214, 0.9737, 0.3332, 0.6723, 0.3164, 0.8005, 0.3395, 0.136, 0.3263, 0.07174, 0.3301, 0.2114, 0.3332, 0.6723, 0.3263, 0.07174, 0.3395, 0.136, 0.3184, 0.8022, 0.3301, 0.2114, 0.3263, 0.07174, 0.3178, 0.1062, 0.3184, 0.8022, 0.3263, 0.07174, 0.322, 0.9042, 0.3161, 0.7752, 0.3184, 0.8022, 0.3332, 0.6723, 0.321, 0.8156, 0.322, 0.9042, 0.321, 0.8156, 0.3161, 0.7752, 0.322, 0.9042, 0.3184, 0.8022, 0.3161, 0.7752, 0.3237, 0.9173, 0.3332, 0.6723, 0.3237, 0.9173, 0.321, 0.8156])
me_croc_body.materials.append(mat_fur)
me_croc_body.use_remesh_preserve_volume = False
me_croc_body.use_remesh_preserve_attributes = False
me_croc_body.use_mirror_vertex_groups = False
me_croc_body.update()
arm_armature = bpy.data.armatures.new('Armature')  # bones are not reproduced

# ---- objects
ob_armature = bpy.data.objects.new('Armature', arm_armature)
ob_croc_body = bpy.data.objects.new('croc_body', me_croc_body)

# ---- transforms, parenting, visibility, modifiers, constraints
ob_armature.location = (3.693e-09, 0.2017, 0.4279)
ob_armature.scale = (1.668, 1.668, 1.668)
ob_armature.show_in_front = True
ob_armature.lineart.crease_threshold = 0.0
ob_croc_body.parent = ob_armature
ob_croc_body.matrix_parent_inverse = Matrix(((0.5996, 0.0, 0.0, -2.214e-09), (0.0, 0.5996, 0.0, -0.1209), (0.0, 0.0, 0.5996, -0.2566), (0.0, 0.0, 0.0, 1.0)))
ob_croc_body.location = (0.0, 0.0, 0.0)
ob_croc_body.rotation_euler = (1.571, -0.0, 0.0)
ob_croc_body.lineart.crease_threshold = 0.0
_vg = ob_croc_body.vertex_groups.new(name='root.001_L.001')
for _i, _w in zip([16, 17, 18, 19, 20, 21, 22, 23, 24, 25, 26, 27, 28, 30, 31, 32, 33, 34, 35, 36, 37, 38, 39, 40, 41, 42, 43, 44, 51, 57, 58, 84, 85, 89, 105, 118, 136, 139, 152, 153, 179, 180, 181, 219, 222, 233, 235, 241, 242, 243], [0.9363, 0.9081, 0.9283, 0.4679, 0.97, 0.1319, 0.8532, 0.7077, 0.9112, 0.778, 0.8745, 0.7397, 0.1589, 0.7506, 0.04247, 0.2109, 0.1789, 0.5591, 0.6607, 0.2393, 0.3099, 0.01323, 0.5824, 0.1144, 0.1986, 0.09457, 0.8697, 0.04973, 0.05613, 0.01147, 0.03536, 0.05081, 0.1041, 0.08238, 0.04471, 0.2508, 0.02642, 0.01071, 0.1267, 0.2394, 0.2706, 0.06096, 0.1049, 0.04245, 0.001757, 0.05541, 0.01445, 0.03122, 0.02574, 0.03809]): _vg.add([_i], _w, 'REPLACE')
_vg = ob_croc_body.vertex_groups.new(name='Bone.003a_L')
for _i, _w in zip([0, 1, 2, 3, 4, 5, 6, 7, 8, 9, 10, 11, 12, 13, 14, 15, 18, 19, 21, 22, 26, 27, 28, 29, 44, 45, 46, 47, 48, 49, 50, 51], [0.9484, 0.943, 0.9423, 1.001, 0.8771, 0.9442, 0.6349, 0.9899, 0.4703, 0.9616, 0.8589, 0.8653, 0.946, 0.9616, 0.8492, 0.8883, 0.06635, 0.5317, 0.8674, 0.04257, 0.04426, 0.2386, 0.8368, 0.9894, 0.9493, 0.978, 0.9993, 0.4061, 0.9796, 0.9842, 0.999, 0.944]): _vg.add([_i], _w, 'REPLACE')
_vg = ob_croc_body.vertex_groups.new(name='root.001_L.002')
for _i, _w in zip([0, 1, 2, 4, 5, 6, 8, 9, 10, 11, 12, 13, 14, 15, 47], [0.05169, 0.05716, 0.0575, 0.1229, 0.05558, 0.365, 0.5297, 0.02627, 0.1403, 0.134, 0.05295, 0.02328, 0.1501, 0.112, 0.594]): _vg.add([_i], _w, 'REPLACE')
_vg = ob_croc_body.vertex_groups.new(name='root.001_L.004')
_vg = ob_croc_body.vertex_groups.new(name='root.001_R.001')
for _i, _w in zip([30, 31, 32, 33, 34, 35, 36, 85, 89, 118, 153, 217, 218, 219, 220, 221, 222, 223, 224, 225, 227, 228, 229, 230, 231, 232, 233, 234, 235, 236, 237, 238, 240, 241, 242, 243, 246, 247, 261, 282, 310, 316, 317, 318, 325, 326, 327, 331], [0.06274, 0.02759, 0.03377, 0.6872, 0.01494, 0.2066, 0.02029, 0.03196, 0.06804, 0.04826, 0.03033, 0.03442, 0.1305, 0.2318, 0.5654, 0.1638, 0.3605, 0.2833, 0.7168, 0.9379, 0.09097, 0.005855, 0.7406, 0.8775, 0.8736, 0.9137, 0.7584, 0.5727, 0.2361, 0.09567, 0.782, 0.1049, 0.04207, 0.1193, 0.1476, 0.1772, 0.06647, 0.003593, 0.04451, 0.972, 0.1591, 0.132, 0.05613, 0.4679, 0.8582, 0.91, 0.9284, 0.04979]): _vg.add([_i], _w, 'REPLACE')
_vg = ob_croc_body.vertex_groups.new(name='Bone.003a_R')
for _i, _w in zip([229, 230, 308, 309, 310, 311, 312, 313, 314, 315, 316, 317, 318, 319, 320, 321, 322, 323, 324, 325, 327, 328, 329, 330, 331, 332, 333, 334, 335, 337, 338, 339], [0.2384, 0.04209, 0.8492, 0.8653, 0.8367, 0.4061, 0.943, 0.978, 0.9894, 0.9993, 0.8673, 0.9439, 0.5317, 0.6349, 0.4703, 0.8589, 0.8883, 0.9484, 0.9423, 0.04019, 0.06635, 0.9796, 0.9899, 0.999, 0.9493, 0.9842, 0.9616, 0.8771, 1.001, 0.946, 0.9616, 0.9442]): _vg.add([_i], _w, 'REPLACE')
_vg = ob_croc_body.vertex_groups.new(name='root.001_R.002')
for _i, _w in zip([308, 309, 311, 312, 319, 320, 321, 322, 323, 324, 333, 334, 337, 338, 339], [0.1501, 0.134, 0.594, 0.05716, 0.365, 0.5297, 0.1403, 0.112, 0.05169, 0.0575, 0.02627, 0.1229, 0.05295, 0.02328, 0.05558]): _vg.add([_i], _w, 'REPLACE')
_vg = ob_croc_body.vertex_groups.new(name='root.001_R.004')
_vg = ob_croc_body.vertex_groups.new(name='pelvis')
for _i, _w in zip([16, 17, 22, 25, 31, 32, 33, 34, 35, 39, 40, 42, 99, 100, 101, 102, 103, 104, 105, 112, 113, 114, 118, 129, 136, 139, 151, 152, 153, 209, 211, 214, 218, 219, 220, 225, 234, 235, 236, 237, 238, 242, 243, 244, 245, 246, 247, 251, 252, 257, 261, 278, 279, 280, 325, 326], [0.02222, 0.05645, 0.05837, 0.1484, 0.6733, 0.6355, 0.04128, 0.3184, 0.05607, 0.3105, 0.714, 0.635, 0.08268, 0.09769, 0.04847, 0.1274, 0.3878, 0.0611, 0.7775, 0.1419, 0.06965, 0.2243, 0.5589, 0.03536, 0.7746, 0.6097, 0.06162, 0.6912, 0.5781, 0.06337, 0.1008, 0.09087, 0.007151, 0.5931, 0.3393, 0.02531, 0.3123, 0.6126, 0.6421, 0.1508, 0.7159, 0.7262, 0.6749, 0.5504, 0.3746, 0.8221, 0.8213, 0.1309, 0.7042, 0.09107, 0.7981, 0.1287, 0.06771, 0.2063, 0.05933, 0.05832]): _vg.add([_i], _w, 'REPLACE')
_vg = ob_croc_body.vertex_groups.new(name='root.001_L.003')
for _i, _w in zip([31, 32, 34, 40, 42, 99, 100, 101, 102, 103, 104, 105, 106, 107, 108, 110, 111, 112, 113, 114, 129, 136, 139, 147, 148, 149, 150, 151, 152, 153, 154, 155, 156, 157, 159, 160, 161, 162, 163, 165, 235, 272, 278, 281], [0.1116, 0.06186, 0.04268, 0.1281, 0.2229, 0.8472, 0.833, 0.7297, 0.6567, 0.1134, 0.04564, 0.08077, 0.04782, 0.1183, 0.004851, 0.1096, 0.2061, 0.4567, 0.15, 0.1064, 0.05885, 0.08223, 0.09819, 0.9188, 0.8805, 0.781, 0.5177, 0.7947, 0.06053, 0.01488, 0.7497, 0.2569, 0.5814, 0.1442, 0.221, 0.08039, 0.2582, 0.6697, 0.2258, 0.06065, 0.01838, 0.02413, 0.05637, 0.05686]): _vg.add([_i], _w, 'REPLACE')
_vg = ob_croc_body.vertex_groups.new(name='Bone.003a_L.001')
for _i, _w in zip([148, 149, 150, 151, 154, 155, 156, 157, 158, 159, 160, 161, 162, 163, 164, 165, 166, 167, 168, 169, 170, 171, 172, 173, 174, 175, 176, 177, 178, 182], [0.002485, 0.1065, 0.0134, 0.07806, 0.0484, 0.728, 0.3963, 0.8037, 0.7556, 0.7594, 0.8358, 0.7044, 0.2909, 0.7105, 0.2597, 0.786, 0.03309, 0.06441, 0.02322, 0.1351, 0.04351, 0.03392, 0.6207, 0.5136, 0.757, 0.1463, 0.09434, 0.09601, 0.1041, 0.3738]): _vg.add([_i], _w, 'REPLACE')
_vg = ob_croc_body.vertex_groups.new(name='root.001_L.007')
for _i, _w in zip([158, 164, 165, 166, 167, 168, 169, 170, 171, 172, 173, 174, 175, 176, 177, 178, 182], [0.1064, 0.1257, 0.03403, 0.8565, 0.8401, 0.8609, 0.9253, 0.9355, 0.9465, 0.3575, 0.4745, 0.1407, 0.8404, 0.905, 0.8562, 0.8325, 0.6268]): _vg.add([_i], _w, 'REPLACE')
_vg = ob_croc_body.vertex_groups.new(name='root.001_L.008')
for _i, _w in zip([157, 158, 160, 163, 164, 165, 166, 167, 168, 174, 177, 178], [0.01182, 0.1141, 0.06171, 0.03623, 0.6029, 0.1087, 0.1008, 0.09382, 0.1015, 0.09359, 0.04018, 0.06239]): _vg.add([_i], _w, 'REPLACE')
_vg = ob_croc_body.vertex_groups.new(name='root.001_R.003')
for _i, _w in zip([31, 32, 102, 110, 111, 150, 203, 204, 205, 206, 207, 208, 209, 210, 211, 212, 213, 214, 215, 234, 235, 236, 238, 244, 245, 246, 247, 251, 252, 257, 261, 271, 272, 273, 274, 275, 276, 278, 279, 280, 281], [0.112, 0.01275, 0.05781, 0.05197, 0.2157, 0.05541, 0.2257, 0.06059, 0.2209, 0.6696, 0.1441, 0.2573, 0.7936, 0.774, 0.8327, 0.2567, 0.5815, 0.8471, 0.08023, 0.04247, 0.06508, 0.2198, 0.1429, 0.1405, 0.0808, 0.02703, 0.06942, 0.1529, 0.1018, 0.0671, 0.09796, 0.04692, 0.1105, 0.1171, 0.7511, 0.8816, 0.9204, 0.6587, 0.7604, 0.4711, 0.5261]): _vg.add([_i], _w, 'REPLACE')
_vg = ob_croc_body.vertex_groups.new(name='Bone.003a_R.001')
for _i, _w in zip([189, 190, 191, 192, 193, 194, 195, 196, 197, 198, 199, 200, 201, 202, 203, 204, 205, 206, 207, 208, 209, 210, 212, 213, 215, 216, 239, 274, 275, 281], [0.1041, 0.1351, 0.3738, 0.03309, 0.06441, 0.02322, 0.04351, 0.09434, 0.09601, 0.1463, 0.2597, 0.5136, 0.6207, 0.03392, 0.7105, 0.7861, 0.7594, 0.291, 0.8037, 0.7048, 0.07843, 0.1089, 0.7282, 0.3964, 0.8359, 0.7556, 0.757, 0.05045, 0.002832, 0.006021]): _vg.add([_i], _w, 'REPLACE')
_vg = ob_croc_body.vertex_groups.new(name='root.001_R.007')
for _i, _w in zip([189, 190, 191, 192, 193, 194, 195, 196, 197, 198, 199, 200, 201, 202, 204, 216, 239], [0.8325, 0.9253, 0.6268, 0.8565, 0.8401, 0.8609, 0.9355, 0.905, 0.8562, 0.8404, 0.1257, 0.4745, 0.3575, 0.9465, 0.03403, 0.1064, 0.1407]): _vg.add([_i], _w, 'REPLACE')
_vg = ob_croc_body.vertex_groups.new(name='root.001_R.008')
for _i, _w in zip([189, 192, 193, 194, 197, 199, 203, 204, 207, 215, 216, 239], [0.06239, 0.1008, 0.09382, 0.1015, 0.04018, 0.6029, 0.03623, 0.1087, 0.01182, 0.06171, 0.1141, 0.09359]): _vg.add([_i], _w, 'REPLACE')
_vg = ob_croc_body.vertex_groups.new(name='pelvis.001')
for _i, _w in zip([99, 100, 101, 102, 103, 104, 105, 106, 107, 108, 109, 110, 111, 112, 113, 114, 115, 116, 119, 120, 121, 122, 127, 128, 129, 130, 131, 132, 133, 134, 135, 136, 137, 138, 139, 147, 148, 149, 150, 151, 152, 154, 184, 209, 210, 211, 214, 244, 245, 247, 248, 249, 250, 251, 252, 253, 254, 255, 256, 257, 258, 259, 260, 261, 262, 263, 264, 265, 270, 271, 272, 273, 274, 275, 276, 278, 279, 280, 281], [0.05289, 0.03346, 0.2092, 0.1266, 0.463, 0.8793, 0.06364, 0.8973, 0.7819, 0.9192, 0.709, 0.7811, 0.539, 0.3843, 0.765, 0.6449, 0.09848, 0.8735, 0.4693, 0.1294, 0.01258, 0.05396, 0.9126, 0.8189, 0.8758, 0.9072, 0.08296, 0.008498, 0.6446, 0.211, 0.05329, 0.07262, 0.3663, 0.2776, 0.2352, 0.01649, 0.0774, 0.07537, 0.3479, 0.03113, 0.04774, 0.1714, 0.005027, 0.03021, 0.08041, 0.02928, 0.04143, 0.2821, 0.5298, 0.05359, 0.7556, 0.801, 0.6507, 0.7048, 0.1492, 0.907, 0.388, 0.246, 0.2136, 0.8276, 0.9421, 0.9379, 0.01936, 0.01355, 0.1423, 0.3019, 0.9074, 0.5309, 0.08395, 0.9159, 0.7947, 0.7967, 0.1715, 0.07669, 0.008794, 0.1256, 0.164, 0.3095, 0.3421]): _vg.add([_i], _w, 'REPLACE')
_vg = ob_croc_body.vertex_groups.new(name='pelvis.003')
for _i, _w in zip([106, 107, 108, 109, 110, 115, 116, 117, 119, 120, 121, 122, 127, 128, 130, 131, 132, 133, 134, 135, 137, 138, 145, 146, 154, 184, 248, 249, 250, 253, 254, 255, 256, 260, 262, 263, 264, 265, 270, 271, 272, 273], [0.09669, 0.1487, 0.01717, 0.2383, 0.06178, 0.6697, 0.1228, 0.048, 0.4402, 0.5131, 0.07883, 0.2376, 0.06636, 0.1505, 0.07316, 0.4286, 0.107, 0.294, 0.5206, 0.2264, 0.4755, 0.4211, 0.008249, 0.06107, 0.01004, 0.09754, 0.157, 0.139, 0.192, 0.06757, 0.2246, 0.2598, 0.2694, 0.05465, 0.2512, 0.2464, 0.06328, 0.2179, 0.09962, 0.03414, 0.04033, 0.02753]): _vg.add([_i], _w, 'REPLACE')
_vg = ob_croc_body.vertex_groups.new(name='pelvis.002')
for _i, _w in zip([106, 109, 115, 117, 119, 120, 121, 122, 123, 128, 131, 132, 133, 134, 135, 137, 138, 140, 142, 143, 144, 145, 146, 184, 187, 188, 248, 249, 250, 254, 255, 256, 260, 262, 263, 264, 265, 267, 269, 270, 271, 272, 273], [0.03094, 0.05443, 0.1041, 0.1162, 0.08083, 0.306, 0.6711, 0.6546, 0.06073, 0.01193, 0.4421, 0.7819, 0.05809, 0.2235, 0.6719, 0.1353, 0.2425, 0.08726, 0.08359, 0.2293, 0.7518, 0.8792, 0.8473, 0.7989, 0.06007, 0.03743, 0.08326, 0.06501, 0.1399, 0.3225, 0.4141, 0.4616, 0.6929, 0.5457, 0.3857, 0.001673, 0.2153, 0.05985, 0.1709, 0.6328, 0.07333, 0.03459, 0.124]): _vg.add([_i], _w, 'REPLACE')
_vg = ob_croc_body.vertex_groups.new(name='pelvis.004')
for _i, _w in zip([115, 117, 120, 121, 122, 123, 124, 125, 126, 131, 132, 134, 135, 138, 140, 141, 142, 143, 144, 145, 146, 183, 184, 185, 186, 187, 188, 254, 255, 256, 260, 262, 263, 265, 266, 267, 268, 269, 270, 277], [0.1096, 0.8828, 0.04707, 0.2179, 0.05148, 0.9507, 1.018, 1.039, 1.022, 0.03819, 0.081, 0.03089, 0.04362, 0.05271, 0.903, 0.9783, 0.9063, 0.7475, 0.2144, 0.07894, 0.07214, 1.009, 0.07502, 0.9955, 0.9956, 0.9333, 0.952, 0.05921, 0.07619, 0.05195, 0.2166, 0.05786, 0.06139, 0.007979, 0.9793, 0.9337, 1.04, 0.8665, 0.1686, 1.022]): _vg.add([_i], _w, 'REPLACE')
_vg = ob_croc_body.vertex_groups.new(name='root.003')
for _i, _w in zip([16, 23, 24, 26, 30, 33, 35, 36, 37, 38, 39, 41, 43, 52, 53, 54, 55, 56, 57, 58, 59, 60, 61, 62, 63, 64, 66, 67, 69, 71, 77, 78, 83, 84, 85, 87, 88, 89, 90, 96, 97, 98, 118, 152, 153, 179, 180, 181, 217, 218, 219, 220, 221, 222, 223, 224, 225, 226, 227, 228, 230, 231, 232, 233, 240, 241, 242, 243, 283, 284, 285, 286, 287, 288, 289, 290, 294, 296, 298, 299, 302, 304, 305, 336], [0.008925, 0.2572, 0.05885, 0.02161, 0.1276, 0.06372, 0.04704, 0.5867, 0.5532, 0.9401, 0.04689, 0.7603, 0.08158, 0.105, 0.08626, 0.08568, 0.119, 0.3726, 0.3446, 0.381, 0.082, 0.1544, 0.06919, 0.04794, 0.09099, 0.0882, 0.01794, 0.05857, 0.5329, 0.07365, 0.1194, 0.1251, 0.4988, 0.4012, 0.6687, 0.1773, 0.1256, 0.7106, 0.104, 0.1244, 0.5965, 0.06506, 0.0991, 0.03128, 0.07943, 0.656, 0.802, 0.6426, 0.9063, 0.8247, 0.1009, 0.04104, 0.649, 0.5121, 0.6613, 0.2542, 0.005624, 0.7778, 0.6958, 0.4193, 0.02779, 0.08277, 0.0585, 0.129, 0.3617, 0.7031, 0.04843, 0.0703, 0.08637, 0.1174, 0.1349, 0.08768, 0.09868, 0.09309, 0.0782, 0.4231, 0.0568, 0.06471, 0.05322, 0.1879, 0.1019, 0.1823, 0.007688, 0.189]): _vg.add([_i], _w, 'REPLACE')
_vg = ob_croc_body.vertex_groups.new(name='root.004')
for _i, _w in zip([36, 37, 52, 53, 54, 55, 56, 57, 58, 59, 60, 61, 62, 63, 64, 66, 67, 69, 71, 73, 77, 78, 83, 84, 85, 87, 88, 89, 90, 96, 97, 98, 179, 180, 181, 217, 221, 222, 223, 226, 227, 228, 240, 241, 283, 284, 285, 286, 287, 288, 289, 290, 294, 295, 296, 297, 298, 299, 300, 302, 304, 305, 336], [0.06083, 0.06866, 0.7355, 0.4007, 0.523, 0.658, 0.3056, 0.5211, 0.2434, 0.4999, 0.7926, 0.7419, 0.3431, 0.5446, 0.5331, 0.03134, 0.07287, 0.1581, 0.3234, 0.03621, 0.3434, 0.3128, 0.4809, 0.1817, 0.07514, 0.2284, 0.1318, 0.05964, 0.489, 0.04439, 0.1491, 0.0985, 0.04804, 0.1187, 0.1755, 0.02739, 0.09507, 0.05544, 0.01973, 0.1921, 0.1621, 0.4851, 0.3338, 0.0711, 0.6134, 0.7289, 0.674, 0.5879, 0.6137, 0.6003, 0.4238, 0.3145, 0.1088, 0.0002469, 0.2128, 0.0375, 0.0963, 0.2585, 0.0301, 0.2721, 0.2736, 0.09585, 0.3256]): _vg.add([_i], _w, 'REPLACE')
_vg = ob_croc_body.vertex_groups.new(name='root.005')
for _i, _w in zip([36, 37, 52, 53, 54, 55, 56, 57, 58, 59, 60, 61, 62, 63, 64, 65, 66, 67, 68, 69, 70, 71, 72, 73, 74, 75, 76, 77, 78, 79, 80, 81, 82, 84, 85, 86, 87, 88, 89, 90, 91, 92, 93, 94, 95, 96, 97, 98, 181, 221, 222, 227, 228, 240, 241, 283, 284, 285, 286, 287, 288, 289, 290, 291, 292, 293, 294, 295, 296, 297, 298, 299, 300, 301, 302, 303, 304, 305, 306, 307, 336], [0.06653, 0.03256, 0.1551, 0.5095, 0.3865, 0.2141, 0.2942, 0.09903, 0.3192, 0.4135, 0.05008, 0.1867, 0.606, 0.3587, 0.3725, 1.004, 0.9218, 0.8621, 0.9603, 0.296, 0.9915, 0.6003, 1.001, 0.9379, 0.9833, 0.9906, 0.9988, 0.5337, 0.5586, 0.9982, 0.9993, 0.9998, 0.9964, 0.3426, 0.1048, 1.009, 0.5738, 0.7308, 0.07226, 0.391, 0.9998, 0.988, 1.002, 0.9967, 0.9944, 0.8248, 0.2435, 0.8279, 0.06608, 0.0605, 0.01318, 0.03255, 0.06377, 0.2467, 0.05869, 0.296, 0.1492, 0.183, 0.32, 0.2823, 0.3009, 0.4948, 0.2362, 1.003, 1.005, 0.9977, 0.8288, 0.974, 0.7156, 0.9314, 0.8452, 0.5494, 0.9422, 0.9933, 0.6235, 0.9976, 0.5396, 0.8745, 0.9993, 1.002, 0.4672]): _vg.add([_i], _w, 'REPLACE')
_m = ob_croc_body.modifiers.new('Armature', 'ARMATURE')
_m.object = ob_armature

# ---- collection membership
col_collection_1.objects.link(ob_armature)
col_collection_1.objects.link(ob_croc_body)

# ---- scene / render settings (as saved in the file)
scene.frame_start = 31; scene.frame_end = 59; scene.frame_set(45)
scene.render.engine = 'BLENDER_EEVEE_NEXT'
scene.render.resolution_percentage = 50
scene.render.fps = 30
scene.render.dither_intensity = 0.0
scene.cycles.use_denoising = False
scene.cycles.samples = 128
scene.cycles.sampling_pattern = 'TABULATED_SOBOL'
scene.cycles.use_adaptive_sampling = False
scene.cycles.use_light_tree = False
scene.cycles.blur_glossy = 0.0
scene.cycles.sample_clamp_indirect = 0.0
scene.view_settings.view_transform = 'Standard'
bpy.context.view_layer.update()

# ---- added for rendering (the .blend has no active camera and no usable light): camera, sun
cam_auto = bpy.data.cameras.new('AutoCamera')
cam_auto.lens = 50.0
cam_auto.sensor_width = 36.0
cam_auto.clip_end = 1000.0
ob_auto_camera = bpy.data.objects.new('AutoCamera', cam_auto)
scene.collection.objects.link(ob_auto_camera)
ob_auto_camera.location = (4.38876, -4.92275, 4.33845)
ob_auto_camera.rotation_euler = (1.09748, -7.21219e-08, 0.694738)
scene.camera = ob_auto_camera
light_auto_sun = bpy.data.lights.new('AutoSun', 'SUN')
light_auto_sun.energy = 3.0
light_auto_sun.angle = 0.0523599
ob_auto_sun = bpy.data.objects.new('AutoSun', light_auto_sun)
scene.collection.objects.link(ob_auto_sun)
ob_auto_sun.rotation_euler = (0.872665, 0.174533, 0.523599)
bpy.context.view_layer.update()
